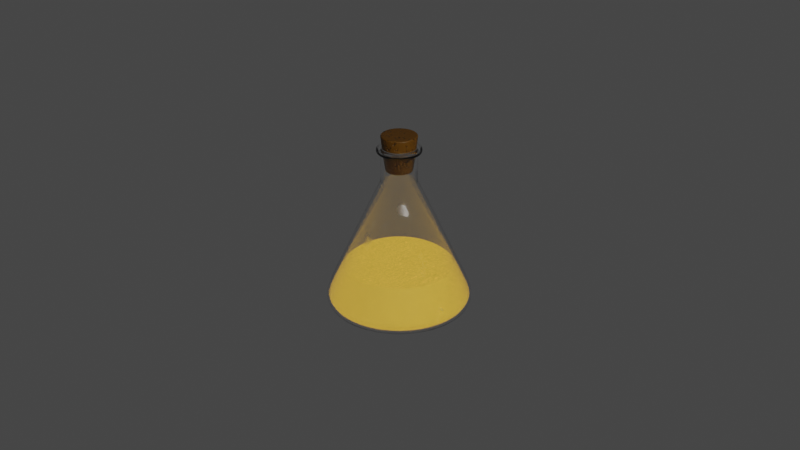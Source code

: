 # Source: flask-of-potion-5.blend  (saved by Blender 2.83.20; exported with 4.5.12 LTS)
import bpy
from mathutils import Matrix  # noqa: F401  (used for matrix-valued properties, if any)

bpy.ops.wm.read_factory_settings(use_empty=True)
scene = bpy.context.scene
scene.name = 'Scene'

# ---- collections
col_collection = bpy.data.collections.new('Collection'); scene.collection.children.link(col_collection)
col_flask_of_potion = bpy.data.collections.new('Flask Of Potion'); scene.collection.children.link(col_flask_of_potion)

# ---- materials (node trees are filled in below, after node groups)
mat_material_001 = bpy.data.materials.new('Material.001')
mat_material_002 = bpy.data.materials.new('Material.002')
mat_material_003 = bpy.data.materials.new('Material.003')

# ---- node groups
ng_auto_smooth = bpy.data.node_groups.new('Auto Smooth', 'GeometryNodeTree')
_s = ng_auto_smooth.interface.new_socket(name='Geometry', in_out='OUTPUT', socket_type='NodeSocketGeometry')
_s = ng_auto_smooth.interface.new_socket(name='Geometry', in_out='INPUT', socket_type='NodeSocketGeometry')
_s = ng_auto_smooth.interface.new_socket(name='Angle', in_out='INPUT', socket_type='NodeSocketFloat')
_s.subtype = 'ANGLE'
_s.min_value = 0.0
_s.max_value = 3.142
ng_auto_smooth.is_modifier = True
_N = ng_auto_smooth.nodes; _L = ng_auto_smooth.links
n0 = _N.new('NodeGroupOutput'); n0.name = 'Group Output'; n0.location = (480, -100)
n1 = _N.new('NodeGroupInput'); n1.name = 'Group Input'; n1.location = (-420, -300)
n2 = _N.new('NodeGroupInput'); n2.name = 'Group Input.001'; n2.location = (-60, -100)
n3 = _N.new('GeometryNodeSetShadeSmooth'); n3.name = 'Set Shade Smooth'; n3.location = (120, -100)
n3.domain = 'EDGE'
n4 = _N.new('GeometryNodeSetShadeSmooth'); n4.name = 'Set Shade Smooth.001'; n4.location = (300, -100)
n5 = _N.new('GeometryNodeInputMeshEdgeAngle'); n5.name = 'Edge Angle'; n5.location = (-420, -220)
n6 = _N.new('GeometryNodeInputEdgeSmooth'); n6.name = 'Is Edge Smooth'; n6.location = (-60, -160)
n7 = _N.new('GeometryNodeInputShadeSmooth'); n7.name = 'Is Face Smooth'; n7.location = (-240, -340)
n8 = _N.new('FunctionNodeBooleanMath'); n8.name = 'Boolean Math'; n8.location = (-60, -220)
n9 = _N.new('FunctionNodeCompare'); n9.name = 'Compare'; n9.location = (-240, -180)
n9.operation = 'LESS_EQUAL'
_L.new(n5.outputs[0], n9.inputs[0])
_L.new(n4.outputs[0], n0.inputs[0])
_L.new(n1.outputs[1], n9.inputs[1])
_L.new(n9.outputs[0], n8.inputs[0])
_L.new(n7.outputs[0], n8.inputs[1])
_L.new(n2.outputs[0], n3.inputs[0])
_L.new(n6.outputs[0], n3.inputs[1])
_L.new(n3.outputs[0], n4.inputs[0])
_L.new(n8.outputs[0], n3.inputs[2])
n0.is_active_output = True

# ---- material node trees
mat_material_001.use_nodes = True; mat_material_001.node_tree.nodes.clear()
_N = mat_material_001.node_tree.nodes; _L = mat_material_001.node_tree.links
n0 = _N.new('ShaderNodeTexNoise'); n0.name = 'Noise Texture'; n0.location = (-257, 277)
n0.inputs[2].default_value = 6.7
n0.inputs[3].default_value = 2.4
n0.inputs[4].default_value = 0.3
n1 = _N.new('ShaderNodeValToRGB'); n1.name = 'ColorRamp'; n1.location = (-31, 280)
while len(n1.color_ramp.elements) > 1: n1.color_ramp.elements.remove(n1.color_ramp.elements[-1])
n1.color_ramp.elements[0].position = 0.5773; n1.color_ramp.elements[0].color = (0.0, 0.0, 0.0, 1.0)
_e = n1.color_ramp.elements.new(0.9318); _e.color = (1.0, 1.0, 1.0, 1.0)
n2 = _N.new('ShaderNodeOutputMaterial'); n2.name = 'Material Output'; n2.location = (516, 287)
n3 = _N.new('ShaderNodeBsdfGlass'); n3.name = 'Glass BSDF'; n3.location = (290, 280)
n3.distribution = 'BECKMANN'
_L.new(n3.outputs[0], n2.inputs[0])
_L.new(n0.outputs[1], n1.inputs[0])
_L.new(n1.outputs[0], n3.inputs[1])
n2.is_active_output = True
mat_material_002.use_nodes = True; mat_material_002.node_tree.nodes.clear()
_N = mat_material_002.node_tree.nodes; _L = mat_material_002.node_tree.links
n0 = _N.new('ShaderNodeBsdfPrincipled'); n0.name = 'Principled BSDF'; n0.location = (-377, 190)
n0.distribution = 'GGX'
n0.subsurface_method = 'BURLEY'
n0.inputs[2].default_value = 0.09091
n0.inputs[3].default_value = 1.45
n0.inputs[28].default_value = 1.0
n1 = _N.new('ShaderNodeOutputMaterial'); n1.name = 'Material Output'; n1.location = (689, 259)
n2 = _N.new('ShaderNodeEmission'); n2.name = 'Emission'; n2.location = (216, 120)
n2.inputs[1].default_value = 9.8
n3 = _N.new('ShaderNodeMath'); n3.name = 'Math'; n3.location = (-507, -534)
n3.operation = 'SUBTRACT'
n3.inputs[2].default_value = 0.0
n4 = _N.new('ShaderNodeMixShader'); n4.name = 'Mix Shader'; n4.location = (455, 256)
n5 = _N.new('ShaderNodeTexCoord'); n5.name = 'Texture Coordinate'; n5.location = (-1868, 49)
n6 = _N.new('ShaderNodeSeparateXYZ'); n6.name = 'Separate XYZ'; n6.location = (-1690, 49)
n7 = _N.new('ShaderNodeMath'); n7.name = 'Math.001'; n7.location = (-1462, -203)
n7.inputs[2].default_value = 0.0
n8 = _N.new('ShaderNodeTexNoise'); n8.name = 'Musgrave Texture'; n8.location = (-1683, -218)
n8.width = 150
n8.normalize = False
n8.inputs[2].default_value = 8.8
n8.inputs[3].default_value = 8.3
n8.inputs[4].default_value = 0.25
n9 = _N.new('ShaderNodeCombineXYZ'); n9.name = 'Combine XYZ'; n9.location = (-1254, -106)
n10 = _N.new('ShaderNodeTexVoronoi'); n10.name = 'Voronoi Texture'; n10.location = (-808, -26)
n10.inputs[2].default_value = 50.0
n11 = _N.new('ShaderNodeTexVoronoi'); n11.name = 'Voronoi Texture.001'; n11.location = (-807, -304)
n11.feature = 'SMOOTH_F1'
n11.inputs[2].default_value = 50.0
n11.inputs[6].default_value = 0.417
n12 = _N.new('ShaderNodeMapping'); n12.name = 'Mapping'; n12.location = (-1038, -41)
n13 = _N.new('ShaderNodeLayerWeight'); n13.name = 'Layer Weight'; n13.location = (53, 390)
n13.inputs[0].default_value = 0.7
n14 = _N.new('ShaderNodeRGB'); n14.name = 'RGB'; n14.location = (-626, 192)
n14.outputs[0].default_value = (0.504, 0.2935, 0.03806, 1.0)
n15 = _N.new('ShaderNodeValToRGB'); n15.name = 'ColorRamp'; n15.location = (-33, -271)
while len(n15.color_ramp.elements) > 1: n15.color_ramp.elements.remove(n15.color_ramp.elements[-1])
n15.color_ramp.elements[0].position = 0.0; n15.color_ramp.elements[0].color = (0.05303, 0.0308, 0.002623, 1.0)
_e = n15.color_ramp.elements.new(0.8909); _e.color = (1.0, 0.4155, 0.1109, 1.0)
_L.new(n0.outputs[0], n4.inputs[1])
_L.new(n14.outputs[0], n0.inputs[0])
_L.new(n14.outputs[0], n0.inputs[27])
_L.new(n4.outputs[0], n1.inputs[0])
_L.new(n2.outputs[0], n4.inputs[2])
_L.new(n13.outputs[1], n4.inputs[0])
_L.new(n15.outputs[0], n2.inputs[0])
_L.new(n10.outputs[0], n3.inputs[0])
_L.new(n11.outputs[0], n3.inputs[1])
_L.new(n3.outputs[0], n15.inputs[0])
_L.new(n5.outputs[0], n6.inputs[0])
_L.new(n6.outputs[0], n9.inputs[0])
_L.new(n6.outputs[2], n9.inputs[2])
_L.new(n6.outputs[1], n7.inputs[0])
_L.new(n8.outputs[0], n7.inputs[1])
_L.new(n7.outputs[0], n9.inputs[1])
_L.new(n9.outputs[0], n12.inputs[0])
_L.new(n12.outputs[0], n10.inputs[0])
_L.new(n12.outputs[0], n11.inputs[0])
n1.is_active_output = True
mat_material_003.use_nodes = True; mat_material_003.node_tree.nodes.clear()
_N = mat_material_003.node_tree.nodes; _L = mat_material_003.node_tree.links
n0 = _N.new('ShaderNodeBsdfPrincipled'); n0.name = 'Principled BSDF'; n0.location = (10, 300)
n0.distribution = 'GGX'
n0.subsurface_method = 'BURLEY'
n0.inputs[3].default_value = 1.45
n0.inputs[27].default_value = (0.0, 0.0, 0.0, 1.0)
n0.inputs[28].default_value = 1.0
n1 = _N.new('ShaderNodeOutputMaterial'); n1.name = 'Material Output'; n1.location = (300, 300)
n2 = _N.new('ShaderNodeBump'); n2.name = 'Bump'; n2.location = (-325, 32)
n2.inputs[0].default_value = 0.6333
n2.inputs[1].default_value = 1.0
n2.inputs[2].default_value = 1.0
n3 = _N.new('ShaderNodeTexVoronoi'); n3.name = 'Voronoi Texture'; n3.location = (-699, 298)
n3.inputs[2].default_value = 20.0
n3.inputs[8].default_value = 0.85
n4 = _N.new('ShaderNodeValToRGB'); n4.name = 'ColorRamp'; n4.location = (-501, 296)
while len(n4.color_ramp.elements) > 1: n4.color_ramp.elements.remove(n4.color_ramp.elements[-1])
n4.color_ramp.elements[0].position = 0.7182; n4.color_ramp.elements[0].color = (0.1818, 0.07385, 0.0, 1.0)
_e = n4.color_ramp.elements.new(1.0); _e.color = (0.003288, 0.002751, 0.001812, 1.0)
_L.new(n0.outputs[0], n1.inputs[0])
_L.new(n4.outputs[0], n0.inputs[0])
_L.new(n3.outputs[0], n4.inputs[0])
_L.new(n2.outputs[0], n0.inputs[5])
_L.new(n4.outputs[0], n2.inputs[3])
n1.is_active_output = True

# ---- world
world_world = bpy.data.worlds.new('World'); scene.world = world_world
world_world.use_nodes = True; world_world.node_tree.nodes.clear()
_N = world_world.node_tree.nodes; _L = world_world.node_tree.links
n0 = _N.new('ShaderNodeOutputWorld'); n0.name = 'World Output'; n0.location = (300, 300)
n1 = _N.new('ShaderNodeBackground'); n1.name = 'Background'; n1.location = (10, 300)
n1.inputs[0].default_value = (0.05088, 0.05088, 0.05088, 1.0)
_L.new(n1.outputs[0], n0.inputs[0])
n0.is_active_output = True
world_world.color = (0.05088, 0.05088, 0.05088)
world_world.use_sun_shadow = False
world_world.sun_shadow_jitter_overblur = 0.0

# ---- cameras
cam_camera = bpy.data.cameras.new('Camera')
cam_camera.clip_end = 100.0
cam_camera.ortho_scale = 7.314

# ---- lights
light_light = bpy.data.lights.new('Light', 'POINT')
light_light.transmission_factor = 0.0
light_light.energy = 1000.0
light_light.shadow_soft_size = 0.1
light_light.shadow_maximum_resolution = 0.006
light_light.use_absolute_resolution = True

# ---- meshes
me_circle = bpy.data.meshes.new('Circle')
me_circle.from_pydata([(-1.573e-08, 0.226, 1.644), (-0.0585, 0.2183, 1.644), (-0.113, 0.1958, 1.644), (-0.1598, 0.1598, 1.644), (-0.1958, 0.113, 1.644), (-0.2183, 0.0585, 1.644), (-0.226, -8.011e-08, 1.644), (-0.2183, -0.0585, 1.644), (-0.1958, -0.113, 1.644), (-0.1598, -0.1598, 1.644), (-0.113, -0.1958, 1.644), (-0.0585, -0.2183, 1.644), (-1.038e-07, -0.226, 1.644), (0.0585, -0.2183, 1.644), (0.113, -0.1958, 1.644), (0.1598, -0.1598, 1.644), (0.1958, -0.113, 1.644), (0.2183, -0.0585, 1.644), (0.226, -2.023e-07, 1.644), (0.2183, 0.0585, 1.644), (0.1958, 0.113, 1.644), (0.1598, 0.1598, 1.644), (0.113, 0.1958, 1.644), (0.0585, 0.2183, 1.644), (-8.568e-08, 0.7447, 0.0), (-2.195e-09, 0.892, 0.2293), (-5.309e-08, 0.8342, 0.01746), (-2.561e-08, 0.8936, 0.06717), (-7.916e-09, 0.9139, 0.1416), (-0.2309, 0.8616, 0.2293), (-0.1927, 0.7193, 0.0), (-0.2365, 0.8828, 0.1416), (-0.2313, 0.8632, 0.06717), (-0.2159, 0.8058, 0.01746), (-0.446, 0.7725, 0.2293), (-0.3724, 0.6449, 0.0), (-0.457, 0.7915, 0.1416), (-0.4468, 0.7739, 0.06717), (-0.4171, 0.7224, 0.01746), (-0.6308, 0.6308, 0.2293), (-0.5266, 0.5266, 0.0), (-0.6462, 0.6462, 0.1416), (-0.6319, 0.6319, 0.06717), (-0.5899, 0.5899, 0.01746), (-0.7725, 0.446, 0.2293), (-0.6449, 0.3724, 0.0), (-0.7915, 0.457, 0.1416), (-0.7739, 0.4468, 0.06717), (-0.7224, 0.4171, 0.01746), (-0.8616, 0.2309, 0.2293), (-0.7193, 0.1927, 0.0), (-0.8828, 0.2365, 0.1416), (-0.8632, 0.2313, 0.06717), (-0.8058, 0.2159, 0.01746), (-0.892, 5.379e-08, 0.2293), (-0.7447, 2.459e-07, 0.0), (-0.9139, 7.544e-08, 0.1416), (-0.8936, 1.197e-07, 0.06717), (-0.8342, 1.793e-07, 0.01746), (-0.8616, -0.2309, 0.2293), (-0.7193, -0.1927, 0.0), (-0.8828, -0.2365, 0.1416), (-0.8632, -0.2313, 0.06717), (-0.8058, -0.2159, 0.01746), (-0.7725, -0.446, 0.2293), (-0.6449, -0.3724, 0.0), (-0.7915, -0.457, 0.1416), (-0.7739, -0.4468, 0.06717), (-0.7224, -0.4171, 0.01746), (-0.6308, -0.6308, 0.2293), (-0.5266, -0.5266, 0.0), (-0.6462, -0.6462, 0.1416), (-0.6319, -0.6319, 0.06717), (-0.5899, -0.5899, 0.01746), (-0.446, -0.7725, 0.2293), (-0.3724, -0.6449, 0.0), (-0.457, -0.7915, 0.1416), (-0.4468, -0.7739, 0.06717), (-0.4171, -0.7224, 0.01746), (-0.2309, -0.8616, 0.2293), (-0.1927, -0.7193, 0.0), (-0.2365, -0.8828, 0.1416), (-0.2313, -0.8632, 0.06717), (-0.2159, -0.8058, 0.01746), (-3.496e-07, -0.892, 0.2293), (-4.47e-07, -0.7447, 0.0), (-3.695e-07, -0.9139, 0.1416), (-3.949e-07, -0.8936, 0.06717), (-4.221e-07, -0.8342, 0.01746), (0.2309, -0.8616, 0.2293), (0.1927, -0.7193, 0.0), (0.2365, -0.8828, 0.1416), (0.2313, -0.8632, 0.06717), (0.2159, -0.8058, 0.01746), (0.446, -0.7725, 0.2293), (0.3724, -0.6449, 0.0), (0.457, -0.7915, 0.1416), (0.4468, -0.7739, 0.06717), (0.4171, -0.7224, 0.01746), (0.6308, -0.6308, 0.2293), (0.5266, -0.5266, 0.0), (0.6462, -0.6462, 0.1416), (0.6319, -0.6319, 0.06717), (0.5899, -0.5899, 0.01746), (0.7725, -0.446, 0.2293), (0.6449, -0.3724, 0.0), (0.7915, -0.457, 0.1416), (0.7739, -0.4468, 0.06717), (0.7224, -0.4171, 0.01746), (0.8616, -0.2309, 0.2293), (0.7193, -0.1927, 0.0), (0.8828, -0.2365, 0.1416), (0.8632, -0.2313, 0.06717), (0.8058, -0.2159, 0.01746), (0.892, -4.283e-07, 0.2293), (0.7447, -4.582e-07, 0.0), (0.9139, -4.417e-07, 0.1416), (0.8936, -4.522e-07, 0.06717), (0.8342, -4.58e-07, 0.01746), (0.8616, 0.2309, 0.2293), (0.7193, 0.1927, 0.0), (0.8828, 0.2365, 0.1416), (0.8632, 0.2313, 0.06717), (0.8058, 0.2159, 0.01746), (0.7725, 0.446, 0.2293), (0.6449, 0.3724, 0.0), (0.7915, 0.457, 0.1416), (0.7739, 0.4468, 0.06717), (0.7224, 0.4171, 0.01746), (0.6308, 0.6308, 0.2293), (0.5266, 0.5266, 0.0), (0.6462, 0.6462, 0.1416), (0.6319, 0.6319, 0.06717), (0.5899, 0.5899, 0.01746), (0.446, 0.7725, 0.2293), (0.3724, 0.6449, 0.0), (0.457, 0.7915, 0.1416), (0.4468, 0.7739, 0.06717), (0.4171, 0.7224, 0.01746), (0.2309, 0.8616, 0.2293), (0.1927, 0.7193, 0.0), (0.2365, 0.8828, 0.1416), (0.2313, 0.8632, 0.06717), (0.2159, 0.8058, 0.01746), (0.1598, 0.1598, 1.663), (0.113, 0.1958, 1.663), (0.113, -0.1958, 1.663), (0.1598, -0.1598, 1.663), (-0.2183, -0.0585, 1.663), (-0.1958, -0.113, 1.663), (0.0585, 0.2183, 1.663), (-1.573e-08, 0.226, 1.663), (-0.0585, 0.2183, 1.663), (0.1958, -0.113, 1.663), (-0.1598, -0.1598, 1.663), (-0.113, 0.1958, 1.663), (0.2183, -0.0585, 1.663), (-0.113, -0.1958, 1.663), (-0.1598, 0.1598, 1.663), (0.226, -2.023e-07, 1.663), (-0.0585, -0.2183, 1.663), (-0.1958, 0.113, 1.663), (0.2183, 0.0585, 1.663), (-1.038e-07, -0.226, 1.663), (-0.2183, 0.0585, 1.663), (0.1958, 0.113, 1.663), (0.0585, -0.2183, 1.663), (-0.226, -8.011e-08, 1.663), (-1.553e-08, 0.2361, 1.622), (0.0611, 0.228, 1.622), (-0.0611, 0.228, 1.622), (-0.118, 0.2045, 1.622), (-0.1669, 0.1669, 1.622), (-0.2045, 0.118, 1.622), (-0.228, 0.0611, 1.622), (-0.2361, -7.809e-08, 1.622), (-0.228, -0.0611, 1.622), (-0.2045, -0.118, 1.622), (-0.1669, -0.1669, 1.622), (-0.118, -0.2045, 1.622), (-0.0611, -0.228, 1.622), (-1.075e-07, -0.2361, 1.622), (0.0611, -0.228, 1.622), (0.118, -0.2045, 1.622), (0.1669, -0.1669, 1.622), (0.2045, -0.118, 1.622), (0.228, -0.0611, 1.622), (0.2361, -2.057e-07, 1.622), (0.228, 0.0611, 1.622), (0.2045, 0.118, 1.622), (0.1669, 0.1669, 1.622), (0.118, 0.2045, 1.622), (0.1598, 0.1598, 2.012), (0.113, -0.1958, 2.012), (-0.2183, -0.0585, 2.012), (-1.573e-08, 0.226, 2.012), (0.113, 0.1958, 2.012), (0.1598, -0.1598, 2.012), (-0.1958, -0.113, 2.012), (0.0585, 0.2183, 2.012), (-0.0585, 0.2183, 2.012), (0.1958, -0.113, 2.012), (-0.1598, -0.1598, 2.012), (-0.113, 0.1958, 2.012), (0.2183, -0.0585, 2.012), (-0.113, -0.1958, 2.012), (-0.1598, 0.1598, 2.012), (0.226, -2.023e-07, 2.012), (-0.0585, -0.2183, 2.012), (-0.1958, 0.113, 2.012), (0.2183, 0.0585, 2.012), (-1.038e-07, -0.226, 2.012), (-0.2183, 0.0585, 2.012), (0.1958, 0.113, 2.012), (0.0585, -0.2183, 2.012), (-0.226, -8.011e-08, 2.012), (-0.07045, 0.2629, 2.074), (-7.123e-09, 0.2722, 2.074), (-0.1361, 0.2357, 2.074), (-0.1925, 0.1925, 2.074), (-0.2357, 0.1361, 2.074), (-0.2629, 0.07045, 2.074), (-0.2722, -8.011e-08, 2.074), (-0.2629, -0.07045, 2.074), (-0.2357, -0.1361, 2.074), (-0.1925, -0.1925, 2.074), (-0.1361, -0.2357, 2.074), (-0.07045, -0.2629, 2.074), (-1.272e-07, -0.2722, 2.074), (0.07045, -0.2629, 2.074), (0.1361, -0.2357, 2.074), (0.1925, -0.1925, 2.074), (0.2357, -0.1361, 2.074), (0.2629, -0.07045, 2.074), (0.2722, -2.252e-07, 2.074), (0.2629, 0.07045, 2.074), (0.2357, 0.1361, 2.074), (0.1925, 0.1925, 2.074), (0.1361, 0.2357, 2.074), (0.07045, 0.2629, 2.074), (0.1925, 0.1925, 2.012), (0.1361, -0.2357, 2.012), (-0.2629, -0.07045, 2.012), (-7.123e-09, 0.2722, 2.012), (0.1361, 0.2357, 2.012), (0.1925, -0.1925, 2.012), (-0.2357, -0.1361, 2.012), (0.07045, 0.2629, 2.012), (-0.07045, 0.2629, 2.012), (0.2357, -0.1361, 2.012), (-0.1925, -0.1925, 2.012), (-0.1361, 0.2357, 2.012), (0.2629, -0.07045, 2.012), (-0.1361, -0.2357, 2.012), (-0.1925, 0.1925, 2.012), (0.2722, -2.252e-07, 2.012), (-0.07045, -0.2629, 2.012), (-0.2357, 0.1361, 2.012), (0.2629, 0.07045, 2.012), (-1.272e-07, -0.2722, 2.012), (-0.2629, 0.07045, 2.012), (0.2357, 0.1361, 2.012), (0.07045, -0.2629, 2.012), (-0.2722, -8.011e-08, 2.012), (0.113, 0.1958, 2.005), (0.1598, -0.1598, 2.005), (-0.1958, -0.113, 2.005), (0.0585, 0.2183, 2.005), (-0.0585, 0.2183, 2.005), (0.1958, -0.113, 2.005), (-0.1598, -0.1598, 2.005), (-0.113, 0.1958, 2.005), (0.2183, -0.0585, 2.005), (-0.113, -0.1958, 2.005), (-0.1598, 0.1598, 2.005), (0.226, -2.023e-07, 2.005), (-0.0585, -0.2183, 2.005), (-0.1958, 0.113, 2.005), (0.2183, 0.0585, 2.005), (-1.038e-07, -0.226, 2.005), (-0.2183, 0.0585, 2.005), (0.1958, 0.113, 2.005), (0.0585, -0.2183, 2.005), (-0.226, -8.011e-08, 2.005), (0.1598, 0.1598, 2.005), (0.113, -0.1958, 2.005), (-0.2183, -0.0585, 2.005), (-1.573e-08, 0.226, 2.005), (0.1968, 0.1968, 2.043), (0.1392, -0.2411, 2.043), (-0.2689, -0.07205, 2.043), (-6.833e-09, 0.2784, 2.043), (0.1392, 0.2411, 2.043), (0.1968, -0.1968, 2.043), (-0.2411, -0.1392, 2.043), (0.07205, 0.2689, 2.043), (-0.07205, 0.2689, 2.043), (0.2411, -0.1392, 2.043), (-0.1968, -0.1968, 2.043), (-0.1392, 0.2411, 2.043), (0.2689, -0.07205, 2.043), (-0.1392, -0.2411, 2.043), (-0.1968, 0.1968, 2.043), (0.2784, -2.274e-07, 2.043), (-0.07205, -0.2689, 2.043), (-0.2411, 0.1392, 2.043), (0.2689, 0.07205, 2.043), (-1.296e-07, -0.2784, 2.043), (-0.2689, 0.07205, 2.043), (0.2411, 0.1392, 2.043), (0.07205, -0.2689, 2.043), (-0.2784, -7.897e-08, 2.043), (-0.1812, 0.1046, 2.074), (0.2021, -0.05415, 2.074), (-0.1479, 0.1479, 2.074), (0.1812, -0.1046, 2.074), (-0.1046, 0.1812, 2.074), (0.1479, -0.1479, 2.074), (-0.05415, 0.2021, 2.074), (0.1046, -0.1812, 2.074), (0.05415, -0.2021, 2.074), (-1.02e-07, -0.2092, 2.074), (-0.05415, -0.2021, 2.074), (-1.079e-08, 0.2092, 2.074), (-0.1046, -0.1812, 2.074), (0.05415, 0.2021, 2.074), (0.2021, 0.05415, 2.074), (0.2092, -2.021e-07, 2.074), (-0.2092, -9.043e-08, 2.074), (-0.2021, 0.05415, 2.074), (0.1812, 0.1046, 2.074), (-0.2021, -0.05415, 2.074), (0.1479, 0.1479, 2.074), (-0.1812, -0.1046, 2.074), (0.1046, 0.1812, 2.074), (-0.1479, -0.1479, 2.074), (-0.1636, -0.1636, 2.044), (0.1157, 0.2004, 2.044), (-0.2004, -0.1157, 2.044), (0.1636, 0.1636, 2.044), (-0.2235, -0.05988, 2.044), (0.2004, 0.1157, 2.044), (-0.2235, 0.05988, 2.044), (-0.2314, -8.011e-08, 2.044), (0.2314, -2.049e-07, 2.044), (0.2235, 0.05988, 2.044), (0.05988, 0.2235, 2.044), (-0.1157, -0.2004, 2.044), (-1.474e-08, 0.2314, 2.044), (-0.05988, -0.2235, 2.044), (-1.065e-07, -0.2314, 2.044), (0.05988, -0.2235, 2.044), (0.1157, -0.2004, 2.044), (-0.05988, 0.2235, 2.044), (0.1636, -0.1636, 2.044), (-0.1157, 0.2004, 2.044), (0.2004, -0.1157, 2.044), (-0.1636, 0.1636, 2.044), (0.2235, -0.05988, 2.044), (-0.2004, 0.1157, 2.044), (-5.427e-09, 0.7331, 0.567), (-0.1897, 0.7081, 0.567), (-0.3665, 0.6348, 0.567), (-0.5183, 0.5183, 0.567), (-0.6348, 0.3665, 0.567), (-0.7081, 0.1897, 0.567), (-0.7331, 2.183e-08, 0.567), (-0.7081, -0.1897, 0.567), (-0.6348, -0.3665, 0.567), (-0.5183, -0.5183, 0.567), (-0.3665, -0.6348, 0.567), (-0.1897, -0.7081, 0.567), (-2.909e-07, -0.7331, 0.567), (0.1897, -0.7081, 0.567), (0.3665, -0.6348, 0.567), (0.5183, -0.5183, 0.567), (0.6348, -0.3665, 0.567), (0.7081, -0.1897, 0.567), (0.7331, -3.743e-07, 0.567), (0.7081, 0.1897, 0.567), (0.6348, 0.3665, 0.567), (0.5183, 0.5183, 0.567), (0.3665, 0.6348, 0.567), (0.1897, 0.7081, 0.567)], [(342, 359), (344, 358), (359, 357), (358, 356), (357, 355), (356, 354), (355, 353), (354, 352), (353, 348), (352, 351), (351, 350), (350, 349), (345, 344), (343, 342), (341, 345), (340, 343), (339, 341), (338, 340), (337, 339), (336, 338), (346, 337), (347, 336), (348, 346), (349, 347)], [(179, 10, 9, 178), (170, 1, 0, 168), (172, 3, 2, 171), (187, 18, 17, 186), (180, 11, 10, 179), (173, 4, 3, 172), (188, 19, 18, 187), (181, 12, 11, 180), (174, 5, 4, 173), (189, 20, 19, 188), (182, 13, 12, 181), (175, 6, 5, 174), (190, 21, 20, 189), (183, 14, 13, 182), (176, 7, 6, 175), (191, 22, 21, 190), (184, 15, 14, 183), (177, 8, 7, 176), (169, 23, 22, 191), (185, 16, 15, 184), (178, 9, 8, 177), (171, 2, 1, 170), (186, 17, 16, 185), (201, 249, 245, 197), (214, 262, 259, 211), (202, 250, 246, 198), (215, 263, 260, 212), (195, 243, 247, 199), (192, 240, 261, 213), (203, 251, 248, 200), (193, 241, 262, 214), (204, 252, 249, 201), (194, 242, 263, 215), (205, 253, 250, 202), (327, 313, 233, 234), (220, 312, 314, 219), (206, 254, 251, 203), (168, 0, 23, 169), (30, 33, 26, 24), (33, 32, 27, 26), (32, 31, 28, 27), (31, 29, 25, 28), (35, 38, 33, 30), (38, 37, 32, 33), (37, 36, 31, 32), (36, 34, 29, 31), (40, 43, 38, 35), (43, 42, 37, 38), (42, 41, 36, 37), (41, 39, 34, 36), (45, 48, 43, 40), (48, 47, 42, 43), (47, 46, 41, 42), (46, 44, 39, 41), (50, 53, 48, 45), (53, 52, 47, 48), (52, 51, 46, 47), (51, 49, 44, 46), (55, 58, 53, 50), (58, 57, 52, 53), (57, 56, 51, 52), (56, 54, 49, 51), (60, 63, 58, 55), (63, 62, 57, 58), (62, 61, 56, 57), (61, 59, 54, 56), (65, 68, 63, 60), (68, 67, 62, 63), (67, 66, 61, 62), (66, 64, 59, 61), (70, 73, 68, 65), (73, 72, 67, 68), (72, 71, 66, 67), (71, 69, 64, 66), (75, 78, 73, 70), (78, 77, 72, 73), (77, 76, 71, 72), (76, 74, 69, 71), (80, 83, 78, 75), (83, 82, 77, 78), (82, 81, 76, 77), (81, 79, 74, 76), (85, 88, 83, 80), (88, 87, 82, 83), (87, 86, 81, 82), (86, 84, 79, 81), (90, 93, 88, 85), (93, 92, 87, 88), (92, 91, 86, 87), (91, 89, 84, 86), (95, 98, 93, 90), (98, 97, 92, 93), (97, 96, 91, 92), (96, 94, 89, 91), (100, 103, 98, 95), (103, 102, 97, 98), (102, 101, 96, 97), (101, 99, 94, 96), (105, 108, 103, 100), (108, 107, 102, 103), (107, 106, 101, 102), (106, 104, 99, 101), (110, 113, 108, 105), (113, 112, 107, 108), (112, 111, 106, 107), (111, 109, 104, 106), (115, 118, 113, 110), (118, 117, 112, 113), (117, 116, 111, 112), (116, 114, 109, 111), (120, 123, 118, 115), (123, 122, 117, 118), (122, 121, 116, 117), (121, 119, 114, 116), (125, 128, 123, 120), (128, 127, 122, 123), (127, 126, 121, 122), (126, 124, 119, 121), (130, 133, 128, 125), (133, 132, 127, 128), (132, 131, 126, 127), (131, 129, 124, 126), (135, 138, 133, 130), (138, 137, 132, 133), (137, 136, 131, 132), (136, 134, 129, 131), (140, 143, 138, 135), (143, 142, 137, 138), (142, 141, 136, 137), (141, 139, 134, 136), (24, 26, 143, 140), (26, 27, 142, 143), (27, 28, 141, 142), (28, 25, 139, 141), (30, 24, 140, 135, 130, 125, 120, 115, 110, 105, 100, 95, 90, 85, 80, 75, 70, 65, 60, 55, 50, 45, 40, 35), (7, 148, 167, 6), (14, 146, 166, 13), (21, 144, 165, 20), (6, 167, 164, 5), (13, 166, 163, 12), (20, 165, 162, 19), (5, 164, 161, 4), (12, 163, 160, 11), (19, 162, 159, 18), (4, 161, 158, 3), (11, 160, 157, 10), (18, 159, 156, 17), (3, 158, 155, 2), (10, 157, 154, 9), (17, 156, 153, 16), (2, 155, 152, 1), (0, 151, 150, 23), (9, 154, 149, 8), (16, 153, 147, 15), (1, 152, 151, 0), (23, 150, 145, 22), (8, 149, 148, 7), (15, 147, 146, 14), (22, 145, 144, 21), (360, 168, 169, 383), (377, 186, 185, 376), (362, 171, 170, 361), (369, 178, 177, 368), (376, 185, 184, 375), (383, 169, 191, 382), (368, 177, 176, 367), (375, 184, 183, 374), (382, 191, 190, 381), (367, 176, 175, 366), (374, 183, 182, 373), (381, 190, 189, 380), (366, 175, 174, 365), (373, 182, 181, 372), (380, 189, 188, 379), (365, 174, 173, 364), (372, 181, 180, 371), (379, 188, 187, 378), (364, 173, 172, 363), (371, 180, 179, 370), (378, 187, 186, 377), (363, 172, 171, 362), (361, 170, 168, 360), (370, 179, 178, 369), (286, 194, 215, 283), (285, 193, 214, 282), (284, 192, 213, 281), (283, 215, 212, 280), (282, 214, 211, 279), (281, 213, 210, 278), (280, 212, 209, 277), (279, 211, 208, 276), (278, 210, 207, 275), (277, 209, 206, 274), (276, 208, 205, 273), (275, 207, 204, 272), (274, 206, 203, 271), (273, 205, 202, 270), (272, 204, 201, 269), (271, 203, 200, 268), (287, 195, 199, 267), (270, 202, 198, 266), (269, 201, 197, 265), (268, 200, 195, 287), (267, 199, 196, 264), (266, 198, 194, 286), (265, 197, 193, 285), (264, 196, 192, 284), (292, 238, 237, 288), (293, 231, 230, 289), (294, 224, 223, 290), (295, 239, 238, 292), (296, 216, 217, 291), (297, 232, 231, 293), (298, 225, 224, 294), (291, 217, 239, 295), (299, 218, 216, 296), (300, 233, 232, 297), (301, 226, 225, 298), (302, 219, 218, 299), (303, 234, 233, 300), (304, 227, 226, 301), (305, 220, 219, 302), (306, 235, 234, 303), (307, 228, 227, 304), (308, 221, 220, 305), (309, 236, 235, 306), (310, 229, 228, 307), (311, 222, 221, 308), (288, 237, 236, 309), (289, 230, 229, 310), (290, 223, 222, 311), (213, 261, 258, 210), (200, 248, 243, 195), (212, 260, 257, 209), (199, 247, 244, 196), (211, 259, 256, 208), (198, 246, 242, 194), (210, 258, 255, 207), (197, 245, 241, 193), (209, 257, 254, 206), (196, 244, 240, 192), (208, 256, 253, 205), (207, 255, 252, 204), (322, 324, 226, 227), (145, 264, 284, 144), (147, 265, 285, 146), (149, 266, 286, 148), (150, 267, 264, 145), (152, 268, 287, 151), (153, 269, 265, 147), (154, 270, 266, 149), (151, 287, 267, 150), (155, 271, 268, 152), (156, 272, 269, 153), (157, 273, 270, 154), (158, 274, 271, 155), (159, 275, 272, 156), (160, 276, 273, 157), (161, 277, 274, 158), (162, 278, 275, 159), (163, 279, 276, 160), (164, 280, 277, 161), (165, 281, 278, 162), (166, 282, 279, 163), (167, 283, 280, 164), (144, 284, 281, 165), (146, 285, 282, 166), (148, 286, 283, 167), (242, 290, 311, 263), (241, 289, 310, 262), (240, 288, 309, 261), (263, 311, 308, 260), (262, 310, 307, 259), (261, 309, 306, 258), (260, 308, 305, 257), (259, 307, 304, 256), (258, 306, 303, 255), (257, 305, 302, 254), (256, 304, 301, 253), (255, 303, 300, 252), (254, 302, 299, 251), (253, 301, 298, 250), (252, 300, 297, 249), (251, 299, 296, 248), (243, 291, 295, 247), (250, 298, 294, 246), (249, 297, 293, 245), (248, 296, 291, 243), (247, 295, 292, 244), (246, 294, 290, 242), (245, 293, 289, 241), (244, 292, 288, 240), (330, 326, 235, 236), (222, 328, 329, 221), (233, 313, 315, 232), (219, 314, 316, 218), (232, 315, 317, 231), (316, 318, 216, 218), (231, 317, 319, 230), (235, 326, 327, 234), (216, 318, 323, 217), (229, 320, 321, 228), (228, 321, 322, 227), (223, 331, 328, 222), (332, 330, 236, 237), (224, 333, 331, 223), (238, 334, 332, 237), (225, 335, 333, 224), (324, 335, 225, 226), (323, 325, 239, 217), (319, 320, 229, 230), (239, 325, 334, 238), (74, 370, 369, 69), (29, 361, 360, 25), (39, 363, 362, 34), (114, 378, 377, 109), (79, 371, 370, 74), (44, 364, 363, 39), (119, 379, 378, 114), (84, 372, 371, 79), (49, 365, 364, 44), (124, 380, 379, 119), (89, 373, 372, 84), (54, 366, 365, 49), (129, 381, 380, 124), (94, 374, 373, 89), (59, 367, 366, 54), (134, 382, 381, 129), (99, 375, 374, 94), (64, 368, 367, 59), (139, 383, 382, 134), (104, 376, 375, 99), (69, 369, 368, 64), (34, 362, 361, 29), (109, 377, 376, 104), (25, 360, 383, 139), (221, 329, 312, 220)])
me_circle.polygons.foreach_set('use_smooth', [True] * 337)
_uv = me_circle.uv_layers.new(name='UVMap')
_uv.uv.foreach_set('vector', [0.0, 0.0, 0.0, 0.0, 0.0, 0.0, 0.0, 0.0, 0.0, 0.0, 0.0, 0.0, 0.0, 0.0, 0.0, 0.0, 0.0, 0.0, 0.0, 0.0, 0.0, 0.0, 0.0, 0.0, 0.0, 0.0, 0.0, 0.0, 0.0, 0.0, 0.0, 0.0, 0.0, 0.0, 0.0, 0.0, 0.0, 0.0, 0.0, 0.0, 0.0, 0.0, 0.0, 0.0, 0.0, 0.0, 0.0, 0.0, 0.0, 0.0, 0.0, 0.0, 0.0, 0.0, 0.0, 0.0, 0.0, 0.0, 0.0, 0.0, 0.0, 0.0, 0.0, 0.0, 0.0, 0.0, 0.0, 0.0, 0.0, 0.0, 0.0, 0.0, 0.0, 0.0, 0.0, 0.0, 0.0, 0.0, 0.0, 0.0, 0.0, 0.0, 0.0, 0.0, 0.0, 0.0, 0.0, 0.0, 0.0, 0.0, 0.0, 0.0, 0.0, 0.0, 0.0, 0.0, 0.0, 0.0, 0.0, 0.0, 0.0, 0.0, 0.0, 0.0, 0.0, 0.0, 0.0, 0.0, 0.0, 0.0, 0.0, 0.0, 0.0, 0.0, 0.0, 0.0, 0.0, 0.0, 0.0, 0.0, 0.0, 0.0, 0.0, 0.0, 0.0, 0.0, 0.0, 0.0, 0.0, 0.0, 0.0, 0.0, 0.0, 0.0, 0.0, 0.0, 0.0, 0.0, 0.0, 0.0, 0.0, 0.0, 0.0, 0.0, 0.0, 0.0, 0.0, 0.0, 0.0, 0.0, 0.0, 0.0, 0.0, 0.0, 0.0, 0.0, 0.0, 0.0, 0.0, 0.0, 0.0, 0.0, 0.0, 0.0, 0.0, 0.0, 0.0, 0.0, 0.0, 0.0, 0.0, 0.0, 0.0, 0.0, 0.0, 0.0, 0.0, 0.0, 0.0, 0.0, 0.0, 0.0, 0.0, 0.0, 0.0, 0.0, 0.0, 0.0, 0.0, 0.0, 0.0, 0.0, 0.0, 0.0, 0.0, 0.0, 0.0, 0.0, 0.0, 0.0, 0.0, 0.0, 0.0, 0.0, 0.0, 0.0, 0.0, 0.0, 0.0, 0.0, 0.0, 0.0, 0.0, 0.0, 0.0, 0.0, 0.0, 0.0, 0.0, 0.0, 0.0, 0.0, 0.0, 0.0, 0.0, 0.0, 0.0, 0.0, 0.0, 0.0, 0.0, 0.0, 0.0, 0.0, 0.0, 0.0, 0.0, 0.0, 0.0, 0.0, 0.0, 0.0, 0.0, 0.0, 0.0, 0.0, 0.0, 0.0, 0.0, 0.0, 0.0, 0.0, 0.0, 0.0, 0.0, 0.0, 0.0, 0.0, 0.0, 0.0, 0.0, 0.0, 0.0, 0.0, 0.0, 0.0, 0.0, 0.0, 0.0, 0.0, 0.0, 0.0, 0.0, 0.0, 0.0, 0.0, 0.0, 0.0, 0.0, 0.0, 0.0, 0.0, 0.0, 0.0, 0.0, 0.0, 0.0, 0.0, 0.0, 0.0, 0.0, 0.0, 0.0, 0.0, 0.0, 0.0, 0.0, 0.0, 0.0, 0.0, 0.0, 0.0, 0.0, 0.0, 0.0, 0.0, 0.0, 0.0, 0.0, 0.0, 0.0, 0.0, 0.0, 0.0, 0.0, 0.0, 0.0, 0.0, 0.0, 0.0, 0.0, 0.0, 0.0, 0.0, 0.0, 0.0, 0.0, 0.0, 0.0, 0.0, 0.0, 0.0, 0.0, 0.0, 0.0, 0.0, 0.0, 0.0, 0.0, 0.0, 0.0, 0.0, 0.0, 0.0, 0.0, 0.0, 0.0, 0.0, 0.0, 0.0, 0.0, 0.0, 0.0, 0.0, 0.0, 0.0, 0.0, 0.0, 0.0, 0.0, 0.0, 0.0, 0.0, 0.0, 0.0, 0.0, 0.0, 0.0, 0.0, 0.0, 0.0, 0.0, 0.0, 0.0, 0.0, 0.0, 0.0, 0.0, 0.0, 0.0, 0.0, 0.0, 0.0, 0.0, 0.0, 0.0, 0.0, 0.0, 0.0, 0.0, 0.0, 0.0, 0.0, 0.0, 0.0, 0.0, 0.0, 0.0, 0.0, 0.0, 0.0, 0.0, 0.0, 0.0, 0.0, 0.0, 0.0, 0.0, 0.0, 0.0, 0.0, 0.0, 0.0, 0.0, 0.0, 0.0, 0.0, 0.0, 0.0, 0.0, 0.0, 0.0, 0.0, 0.0, 0.0, 0.0, 0.0, 0.0, 0.0, 0.0, 0.0, 0.0, 0.0, 0.0, 0.0, 0.0, 0.0, 0.0, 0.0, 0.0, 0.0, 0.0, 0.0, 0.0, 0.0, 0.0, 0.0, 0.0, 0.0, 0.0, 0.0, 0.0, 0.0, 0.0, 0.0, 0.0, 0.0, 0.0, 0.0, 0.0, 0.0, 0.0, 0.0, 0.0, 0.0, 0.0, 0.0, 0.0, 0.0, 0.0, 0.0, 0.0, 0.0, 0.0, 0.0, 0.0, 0.0, 0.0, 0.0, 0.0, 0.0, 0.0, 0.0, 0.0, 0.0, 0.0, 0.0, 0.0, 0.0, 0.0, 0.0, 0.0, 0.0, 0.0, 0.0, 0.0, 0.0, 0.0, 0.0, 0.0, 0.0, 0.0, 0.0, 0.0, 0.0, 0.0, 0.0, 0.0, 0.0, 0.0, 0.0, 0.0, 0.0, 0.0, 0.0, 0.0, 0.0, 0.0, 0.0, 0.0, 0.0, 0.0, 0.0, 0.0, 0.0, 0.0, 0.0, 0.0, 0.0, 0.0, 0.0, 0.0, 0.0, 0.0, 0.0, 0.0, 0.0, 0.0, 0.0, 0.0, 0.0, 0.0, 0.0, 0.0, 0.0, 0.0, 0.0, 0.0, 0.0, 0.0, 0.0, 0.0, 0.0, 0.0, 0.0, 0.0, 0.0, 0.0, 0.0, 0.0, 0.0, 0.0, 0.0, 0.0, 0.0, 0.0, 0.0, 0.0, 0.0, 0.0, 0.0, 0.0, 0.0, 0.0, 0.0, 0.0, 0.0, 0.0, 0.0, 0.0, 0.0, 0.0, 0.0, 0.0, 0.0, 0.0, 0.0, 0.0, 0.0, 0.0, 0.0, 0.0, 0.0, 0.0, 0.0, 0.0, 0.0, 0.0, 0.0, 0.0, 0.0, 0.0, 0.0, 0.0, 0.0, 0.0, 0.0, 0.0, 0.0, 0.0, 0.0, 0.0, 0.0, 0.0, 0.0, 0.0, 0.0, 0.0, 0.0, 0.0, 0.0, 0.0, 0.0, 0.0, 0.0, 0.0, 0.0, 0.0, 0.0, 0.0, 0.0, 0.0, 0.0, 0.0, 0.0, 0.0, 0.0, 0.0, 0.0, 0.0, 0.0, 0.0, 0.0, 0.0, 0.0, 0.0, 0.0, 0.0, 0.0, 0.0, 0.0, 0.0, 0.0, 0.0, 0.0, 0.0, 0.0, 0.0, 0.0, 0.0, 0.0, 0.0, 0.0, 0.0, 0.0, 0.0, 0.0, 0.0, 0.0, 0.0, 0.0, 0.0, 0.0, 0.0, 0.0, 0.0, 0.0, 0.0, 0.0, 0.0, 0.0, 0.0, 0.0, 0.0, 0.0, 0.0, 0.0, 0.0, 0.0, 0.0, 0.0, 0.0, 0.0, 0.0, 0.0, 0.0, 0.0, 0.0, 0.0, 0.0, 0.0, 0.0, 0.0, 0.0, 0.0, 0.0, 0.0, 0.0, 0.0, 0.0, 0.0, 0.0, 0.0, 0.0, 0.0, 0.0, 0.0, 0.0, 0.0, 0.0, 0.0, 0.0, 0.0, 0.0, 0.0, 0.0, 0.0, 0.0, 0.0, 0.0, 0.0, 0.0, 0.0, 0.0, 0.0, 0.0, 0.0, 0.0, 0.0, 0.0, 0.0, 0.0, 0.0, 0.0, 0.0, 0.0, 0.0, 0.0, 0.0, 0.0, 0.0, 0.0, 0.0, 0.0, 0.0, 0.0, 0.0, 0.0, 0.0, 0.0, 0.0, 0.0, 0.0, 0.0, 0.0, 0.0, 0.0, 0.0, 0.0, 0.0, 0.0, 0.0, 0.0, 0.0, 0.0, 0.0, 0.0, 0.0, 0.0, 0.0, 0.0, 0.0, 0.0, 0.0, 0.0, 0.0, 0.0, 0.0, 0.0, 0.0, 0.0, 0.0, 0.0, 0.0, 0.0, 0.0, 0.0, 0.0, 0.0, 0.0, 0.0, 0.0, 0.0, 0.0, 0.0, 0.0, 0.0, 0.0, 0.0, 0.0, 0.0, 0.0, 0.0, 0.0, 0.0, 0.0, 0.0, 0.0, 0.0, 0.0, 0.0, 0.0, 0.0, 0.0, 0.0, 0.0, 0.0, 0.0, 0.0, 0.0, 0.0, 0.0, 0.0, 0.0, 0.0, 0.0, 0.0, 0.0, 0.0, 0.0, 0.0, 0.0, 0.0, 0.0, 0.0, 0.0, 0.0, 0.0, 0.0, 0.0, 0.0, 0.0, 0.0, 0.0, 0.0, 0.0, 0.0, 0.0, 0.0, 0.0, 0.0, 0.0, 0.0, 0.0, 0.0, 0.0, 0.0, 0.0, 0.0, 0.0, 0.0, 0.0, 0.0, 0.0, 0.0, 0.0, 0.0, 0.0, 0.0, 0.0, 0.0, 0.0, 0.0, 0.0, 0.0, 0.0, 0.0, 0.0, 0.0, 0.0, 0.0, 0.0, 0.0, 0.0, 0.0, 0.0, 0.0, 0.0, 0.0, 0.0, 0.0, 0.0, 0.0, 0.0, 0.0, 0.0, 0.0, 0.0, 0.0, 0.0, 0.0, 0.0, 0.0, 0.0, 0.0, 0.0, 0.0, 0.0, 0.0, 0.0, 0.0, 0.0, 0.0, 0.0, 0.0, 0.0, 0.0, 0.0, 0.0, 0.0, 0.0, 0.0, 0.0, 0.0, 0.0, 0.0, 0.0, 0.0, 0.0, 0.0, 0.0, 0.0, 0.0, 0.0, 0.0, 0.0, 0.0, 0.0, 0.0, 0.0, 0.0, 0.0, 0.0, 0.0, 0.0, 0.0, 0.0, 0.0, 0.0, 0.0, 0.0, 0.0, 0.0, 0.0, 0.0, 0.0, 0.0, 0.0, 0.0, 0.0, 0.0, 0.0, 0.0, 0.0, 0.0, 0.0, 0.0, 0.0, 0.0, 0.0, 0.0, 0.0, 0.0, 0.0, 0.0, 0.0, 0.0, 0.0, 0.0, 0.0, 0.0, 0.0, 0.0, 0.0, 0.0, 0.0, 0.0, 0.0, 0.0, 0.0, 0.0, 0.0, 0.0, 0.0, 0.0, 0.0, 0.0, 0.0, 0.0, 0.0, 0.0, 0.0, 0.0, 0.0, 0.0, 0.0, 0.0, 0.0, 0.0, 0.0, 0.0, 0.0, 0.0, 0.0, 0.0, 0.0, 0.0, 0.0, 0.0, 0.0, 0.0, 0.0, 0.0, 0.0, 0.0, 0.0, 0.0, 0.0, 0.0, 0.0, 0.0, 0.0, 0.0, 0.0, 0.0, 0.0, 0.0, 0.0, 0.0, 0.0, 0.0, 0.0, 0.0, 0.0, 0.0, 0.0, 0.0, 0.0, 0.0, 0.0, 0.0, 0.0, 0.0, 0.0, 0.0, 0.0, 0.0, 0.0, 0.0, 0.0, 0.0, 0.0, 0.0, 0.0, 0.0, 0.0, 0.0, 0.0, 0.0, 0.0, 0.0, 0.0, 0.0, 0.0, 0.0, 0.0, 0.0, 0.0, 0.0, 0.0, 0.0, 0.0, 0.0, 0.0, 0.0, 0.0, 0.0, 0.0, 0.0, 0.0, 0.0, 0.0, 0.0, 0.0, 0.0, 0.0, 0.0, 0.0, 0.0, 0.0, 0.0, 0.0, 0.0, 0.0, 0.0, 0.0, 0.0, 0.0, 0.0, 0.0, 0.0, 0.0, 0.0, 0.0, 0.0, 0.0, 0.0, 0.0, 0.0, 0.0, 0.0, 0.0, 0.0, 0.0, 0.0, 0.0, 0.0, 0.0, 0.0, 0.0, 0.0, 0.0, 0.0, 0.0, 0.0, 0.0, 0.0, 0.0, 0.0, 0.0, 0.0, 0.0, 0.0, 0.0, 0.0, 0.0, 0.0, 0.0, 0.0, 0.0, 0.0, 0.0, 0.0, 0.0, 0.0, 0.0, 0.0, 0.0, 0.0, 0.0, 0.0, 0.0, 0.0, 0.0, 0.0, 0.0, 0.0, 0.0, 0.0, 0.0, 0.0, 0.0, 0.0, 0.0, 0.0, 0.0, 0.0, 0.0, 0.0, 0.0, 0.0, 0.0, 0.0, 0.0, 0.0, 0.0, 0.0, 0.0, 0.0, 0.0, 0.0, 0.0, 0.0, 0.0, 0.0, 0.0, 0.0, 0.0, 0.0, 0.0, 0.0, 0.0, 0.0, 0.0, 0.0, 0.0, 0.0, 0.0, 0.0, 0.0, 0.0, 0.0, 0.0, 0.0, 0.0, 0.0, 0.0, 0.0, 0.0, 0.0, 0.0, 0.0, 0.0, 0.0, 0.0, 0.0, 0.0, 0.0, 0.0, 0.0, 0.0, 0.0, 0.0, 0.0, 0.0, 0.0, 0.0, 0.0, 0.0, 0.0, 0.0, 0.0, 0.0, 0.0, 0.0, 0.0, 0.0, 0.0, 0.0, 0.0, 0.0, 0.0, 0.0, 0.0, 0.0, 0.0, 0.0, 0.0, 0.0, 0.0, 0.0, 0.0, 0.0, 0.0, 0.0, 0.0, 0.0, 0.0, 0.0, 0.0, 0.0, 0.0, 0.0, 0.0, 0.0, 0.0, 0.0, 0.0, 0.0, 0.0, 0.0, 0.0, 0.0, 0.0, 0.0, 0.0, 0.0, 0.0, 0.0, 0.0, 0.0, 0.0, 0.0, 0.0, 0.0, 0.0, 0.0, 0.0, 0.0, 0.0, 0.0, 0.0, 0.0, 0.0, 0.0, 0.0, 0.0, 0.0, 0.0, 0.0, 0.0, 0.0, 0.0, 0.0, 0.0, 0.0, 0.0, 0.0, 0.0, 0.0, 0.0, 0.0, 0.0, 0.0, 0.0, 0.0, 0.0, 0.0, 0.0, 0.0, 0.0, 0.0, 0.0, 0.0, 0.0, 0.0, 0.0, 0.0, 0.0, 0.0, 0.0, 0.0, 0.0, 0.0, 0.0, 0.0, 0.0, 0.0, 0.0, 0.0, 0.0, 0.0, 0.0, 0.0, 0.0, 0.0, 0.0, 0.0, 0.0, 0.0, 0.0, 0.0, 0.0, 0.0, 0.0, 0.0, 0.0, 0.0, 0.0, 0.0, 0.0, 0.0, 0.0, 0.0, 0.0, 0.0, 0.0, 0.0, 0.0, 0.0, 0.0, 0.0, 0.0, 0.0, 0.0, 0.0, 0.0, 0.0, 0.0, 0.0, 0.0, 0.0, 0.0, 0.0, 0.0, 0.0, 0.0, 0.0, 0.0, 0.0, 0.0, 0.0, 0.0, 0.0, 0.0, 0.0, 0.0, 0.0, 0.0, 0.0, 0.0, 0.0, 0.0, 0.0, 0.0, 0.0, 0.0, 0.0, 0.0, 0.0, 0.0, 0.0, 0.0, 0.0, 0.0, 0.0, 0.0, 0.0, 0.0, 0.0, 0.0, 0.0, 0.0, 0.0, 0.0, 0.0, 0.0, 0.0, 0.0, 0.0, 0.0, 0.0, 0.0, 0.0, 0.0, 0.0, 0.0, 0.0, 0.0, 0.0, 0.0, 0.0, 0.0, 0.0, 0.0, 0.0, 0.0, 0.0, 0.0, 0.0, 0.0, 0.0, 0.0, 0.0, 0.0, 0.0, 0.0, 0.0, 0.0, 0.0, 0.0, 0.0, 0.0, 0.0, 0.0, 0.0, 0.0, 0.0, 0.0, 0.0, 0.0, 0.0, 0.0, 0.0, 0.0, 0.0, 0.0, 0.0, 0.0, 0.0, 0.0, 0.0, 0.0, 0.0, 0.0, 0.0, 0.0, 0.0, 0.0, 0.0, 0.0, 0.0, 0.0, 0.0, 0.0, 0.0, 0.0, 0.0, 0.0, 0.0, 0.0, 0.0, 0.0, 0.0, 0.0, 0.0, 0.0, 0.0, 0.0, 0.0, 0.0, 0.0, 0.0, 0.0, 0.0, 0.0, 0.0, 0.0, 0.0, 0.0, 0.0, 0.0, 0.0, 0.0, 0.0, 0.0, 0.0, 0.0, 0.0, 0.0, 0.0, 0.0, 0.0, 0.0, 0.0, 0.0, 0.0, 0.0, 0.0, 0.0, 0.0, 0.0, 0.0, 0.0, 0.0, 0.0, 0.0, 0.0, 0.0, 0.0, 0.0, 0.0, 0.0, 0.0, 0.0, 0.0, 0.0, 0.0, 0.0, 0.0, 0.0, 0.0, 0.0, 0.0, 0.0, 0.0, 0.0, 0.0, 0.0, 0.0, 0.0, 0.0, 0.0, 0.0, 0.0, 0.0, 0.0, 0.0, 0.0, 0.0, 0.0, 0.0, 0.0, 0.0, 0.0, 0.0, 0.0, 0.0, 0.0, 0.0, 0.0, 0.0, 0.0, 0.0, 0.0, 0.0, 0.0, 0.0, 0.0, 0.0, 0.0, 0.0, 0.0, 0.0, 0.0, 0.0, 0.0, 0.0, 0.0, 0.0, 0.0, 0.0, 0.0, 0.0, 0.0, 0.0, 0.0, 0.0, 0.0, 0.0, 0.0, 0.0, 0.0, 0.0, 0.0, 0.0, 0.0, 0.0, 0.0, 0.0, 0.0, 0.0, 0.0, 0.0, 0.0, 0.0, 0.0, 0.0, 0.0, 0.0, 0.0, 0.0, 0.0, 0.0, 0.0, 0.0, 0.0, 0.0, 0.0, 0.0, 0.0, 0.0, 0.0, 0.0, 0.0, 0.0, 0.0, 0.0, 0.0, 0.0, 0.0, 0.0, 0.0, 0.0, 0.0, 0.0, 0.0, 0.0, 0.0, 0.0, 0.0, 0.0, 0.0, 0.0, 0.0, 0.0, 0.0, 0.0, 0.0, 0.0, 0.0, 0.0, 0.0, 0.0, 0.0, 0.0, 0.0, 0.0, 0.0, 0.0, 0.0, 0.0, 0.0, 0.0, 0.0, 0.0, 0.0, 0.0, 0.0, 0.0, 0.0, 0.0, 0.0, 0.0, 0.0, 0.0, 0.0, 0.0, 0.0, 0.0, 0.0, 0.0, 0.0, 0.0, 0.0, 0.0, 0.0, 0.0, 0.0, 0.0, 0.0, 0.0, 0.0, 0.0, 0.0, 0.0, 0.0, 0.0, 0.0, 0.0, 0.0, 0.0, 0.0, 0.0, 0.0, 0.0, 0.0, 0.0, 0.0, 0.0, 0.0, 0.0, 0.0, 0.0, 0.0, 0.0, 0.0, 0.0, 0.0, 0.0, 0.0, 0.0, 0.0, 0.0, 0.0, 0.0, 0.0, 0.0, 0.0, 0.0, 0.0, 0.0, 0.0, 0.0, 0.0, 0.0, 0.0, 0.0, 0.0, 0.0, 0.0, 0.0, 0.0, 0.0, 0.0, 0.0, 0.0, 0.0, 0.0, 0.0, 0.0, 0.0, 0.0, 0.0, 0.0, 0.0, 0.0, 0.0, 0.0, 0.0, 0.0, 0.0, 0.0, 0.0, 0.0, 0.0, 0.0, 0.0, 0.0, 0.0, 0.0, 0.0, 0.0, 0.0, 0.0, 0.0, 0.0, 0.0, 0.0, 0.0, 0.0, 0.0, 0.0, 0.0, 0.0, 0.0, 0.0, 0.0, 0.0, 0.0, 0.0, 0.0, 0.0, 0.0, 0.0, 0.0, 0.0, 0.0, 0.0, 0.0, 0.0, 0.0, 0.0, 0.0, 0.0, 0.0, 0.0, 0.0, 0.0, 0.0, 0.0, 0.0, 0.0, 0.0, 0.0, 0.0, 0.0, 0.0, 0.0, 0.0, 0.0, 0.0, 0.0, 0.0, 0.0, 0.0, 0.0, 0.0, 0.0, 0.0, 0.0, 0.0, 0.0, 0.0, 0.0, 0.0, 0.0, 0.0, 0.0, 0.0, 0.0, 0.0, 0.0, 0.0, 0.0, 0.0, 0.0, 0.0, 0.0, 0.0, 0.0, 0.0, 0.0, 0.0, 0.0, 0.0, 0.0, 0.0, 0.0, 0.0, 0.0, 0.0, 0.0, 0.0, 0.0, 0.0, 0.0, 0.0, 0.0, 0.0, 0.0, 0.0, 0.0, 0.0, 0.0, 0.0, 0.0, 0.0, 0.0, 0.0, 0.0, 0.0, 0.0, 0.0, 0.0, 0.0, 0.0, 0.0, 0.0, 0.0, 0.0, 0.0, 0.0, 0.0, 0.0, 0.0, 0.0, 0.0, 0.0, 0.0, 0.0, 0.0, 0.0, 0.0, 0.0, 0.0, 0.0, 0.0, 0.0, 0.0, 0.0, 0.0, 0.0, 0.0, 0.0, 0.0, 0.0, 0.0, 0.0, 0.0, 0.0, 0.0, 0.0, 0.0, 0.0, 0.0, 0.0, 0.0, 0.0, 0.0, 0.0, 0.0, 0.0, 0.0, 0.0, 0.0, 0.0, 0.0, 0.0, 0.0, 0.0, 0.0, 0.0, 0.0, 0.0, 0.0, 0.0, 0.0, 0.0, 0.0, 0.0, 0.0, 0.0, 0.0, 0.0, 0.0, 0.0, 0.0, 0.0, 0.0, 0.0, 0.0, 0.0, 0.0, 0.0, 0.0, 0.0, 0.0, 0.0, 0.0, 0.0, 0.0, 0.0, 0.0, 0.0, 0.0, 0.0, 0.0, 0.0, 0.0, 0.0, 0.0, 0.0, 0.0, 0.0, 0.0, 0.0, 0.0, 0.0, 0.0, 0.0, 0.0, 0.0, 0.0, 0.0, 0.0, 0.0, 0.0, 0.0, 0.0, 0.0, 0.0, 0.0, 0.0, 0.0, 0.0, 0.0, 0.0, 0.0, 0.0, 0.0, 0.0, 0.0, 0.0, 0.0, 0.0, 0.0, 0.0, 0.0, 0.0, 0.0, 0.0, 0.0, 0.0, 0.0, 0.0, 0.0, 0.0, 0.0, 0.0, 0.0, 0.0, 0.0, 0.0, 0.0, 0.0, 0.0, 0.0, 0.0, 0.0, 0.0, 0.0, 0.0, 0.0, 0.0, 0.0, 0.0, 0.0, 0.0, 0.0, 0.0, 0.0, 0.0, 0.0, 0.0, 0.0, 0.0, 0.0, 0.0, 0.0, 0.0, 0.0, 0.0, 0.0, 0.0, 0.0, 0.0, 0.0, 0.0, 0.0, 0.0, 0.0, 0.0, 0.0, 0.0, 0.0, 0.0, 0.0, 0.0, 0.0, 0.0, 0.0, 0.0, 0.0, 0.0, 0.0, 0.0, 0.0, 0.0, 0.0, 0.0, 0.0, 0.0, 0.0, 0.0, 0.0, 0.0, 0.0, 0.0, 0.0, 0.0, 0.0, 0.0, 0.0, 0.0, 0.0, 0.0, 0.0, 0.0, 0.0, 0.0, 0.0, 0.0, 0.0, 0.0, 0.0, 0.0, 0.0, 0.0, 0.0, 0.0, 0.0, 0.0, 0.0, 0.0, 0.0, 0.0, 0.0, 0.0, 0.0, 0.0, 0.0, 0.0, 0.0, 0.0, 0.0, 0.0, 0.0, 0.0, 0.0, 0.0, 0.0, 0.0, 0.0, 0.0, 0.0, 0.0, 0.0, 0.0, 0.0, 0.0, 0.0, 0.0, 0.0, 0.0, 0.0, 0.0, 0.0, 0.0, 0.0, 0.0, 0.0, 0.0, 0.0, 0.0, 0.0, 0.0, 0.0, 0.0, 0.0, 0.0, 0.0, 0.0, 0.0, 0.0, 0.0, 0.0, 0.0, 0.0, 0.0, 0.0, 0.0, 0.0, 0.0, 0.0, 0.0, 0.0, 0.0, 0.0, 0.0, 0.0, 0.0, 0.0, 0.0, 0.0, 0.0, 0.0, 0.0, 0.0, 0.0, 0.0, 0.0, 0.0, 0.0, 0.0, 0.0, 0.0, 0.0, 0.0, 0.0, 0.0, 0.0, 0.0, 0.0, 0.0, 0.0, 0.0, 0.0, 0.0, 0.0, 0.0, 0.0, 0.0, 0.0, 0.0, 0.0, 0.0, 0.0, 0.0, 0.0, 0.0, 0.0, 0.0, 0.0, 0.0, 0.0, 0.0, 0.0, 0.0, 0.0, 0.0, 0.0, 0.0, 0.0, 0.0, 0.0, 0.0, 0.0, 0.0, 0.0, 0.0, 0.0, 0.0, 0.0, 0.0, 0.0, 0.0, 0.0, 0.0, 0.0, 0.0, 0.0, 0.0, 0.0, 0.0, 0.0, 0.0, 0.0, 0.0, 0.0, 0.0, 0.0, 0.0, 0.0, 0.0, 0.0, 0.0, 0.0, 0.0, 0.0, 0.0, 0.0, 0.0, 0.0, 0.0, 0.0, 0.0, 0.0, 0.0, 0.0, 0.0, 0.0, 0.0, 0.0, 0.0, 0.0, 0.0, 0.0, 0.0, 0.0, 0.0, 0.0, 0.0, 0.0, 0.0, 0.0, 0.0, 0.0, 0.0, 0.0, 0.0, 0.0, 0.0, 0.0, 0.0, 0.0, 0.0, 0.0, 0.0, 0.0, 0.0, 0.0, 0.0, 0.0, 0.0, 0.0, 0.0, 0.0, 0.0, 0.0, 0.0, 0.0, 0.0, 0.0, 0.0, 0.0, 0.0, 0.0, 0.0, 0.0, 0.0, 0.0, 0.0, 0.0, 0.0, 0.0, 0.0, 0.0, 0.0, 0.0, 0.0, 0.0, 0.0, 0.0, 0.0, 0.0, 0.0, 0.0, 0.0, 0.0, 0.0, 0.0, 0.0, 0.0, 0.0, 0.0, 0.0, 0.0, 0.0, 0.0, 0.0, 0.0, 0.0, 0.0, 0.0, 0.0, 0.0, 0.0, 0.0, 0.0, 0.0, 0.0, 0.0, 0.0, 0.0, 0.0, 0.0, 0.0, 0.0, 0.0, 0.0, 0.0, 0.0, 0.0, 0.0, 0.0, 0.0, 0.0, 0.0, 0.0, 0.0, 0.0, 0.0, 0.0, 0.0, 0.0, 0.0, 0.0, 0.0, 0.0, 0.0, 0.0, 0.0, 0.0, 0.0, 0.0, 0.0, 0.0, 0.0, 0.0, 0.0, 0.0, 0.0, 0.0, 0.0, 0.0, 0.0, 0.0, 0.0, 0.0, 0.0, 0.0, 0.0, 0.0, 0.0, 0.0, 0.0, 0.0, 0.0, 0.0, 0.0, 0.0, 0.0, 0.0, 0.0, 0.0, 0.0, 0.0, 0.0, 0.0, 0.0, 0.0, 0.0, 0.0, 0.0, 0.0, 0.0, 0.0, 0.0, 0.0, 0.0, 0.0, 0.0, 0.0, 0.0, 0.0, 0.0, 0.0, 0.0, 0.0, 0.0, 0.0, 0.0, 0.0, 0.0, 0.0, 0.0, 0.0, 0.0, 0.0, 0.0, 0.0, 0.0, 0.0, 0.0, 0.0, 0.0, 0.0, 0.0, 0.0, 0.0, 0.0, 0.0, 0.0, 0.0, 0.0, 0.0, 0.0, 0.0, 0.0, 0.0, 0.0, 0.0, 0.0, 0.0, 0.0, 0.0, 0.0, 0.0, 0.0, 0.0, 0.0, 0.0, 0.0, 0.0, 0.0, 0.0, 0.0, 0.0, 0.0, 0.0, 0.0, 0.0, 0.0, 0.0, 0.0, 0.0, 0.0, 0.0, 0.0, 0.0, 0.0, 0.0, 0.0, 0.0, 0.0, 0.0, 0.0, 0.0, 0.0, 0.0, 0.0, 0.0, 0.0, 0.0, 0.0, 0.0, 0.0, 0.0, 0.0, 0.0, 0.0, 0.0, 0.0, 0.0, 0.0, 0.0, 0.0, 0.0, 0.0, 0.0, 0.0, 0.0, 0.0, 0.0, 0.0, 0.0, 0.0, 0.0, 0.0, 0.0, 0.0, 0.0, 0.0, 0.0, 0.0, 0.0, 0.0, 0.0, 0.0, 0.0, 0.0, 0.0, 0.0, 0.0, 0.0, 0.0, 0.0, 0.0, 0.0, 0.0, 0.0, 0.0, 0.0, 0.0, 0.0, 0.0, 0.0, 0.0, 0.0, 0.0, 0.0, 0.0, 0.0, 0.0, 0.0, 0.0, 0.0, 0.0, 0.0, 0.0, 0.0, 0.0, 0.0, 0.0, 0.0, 0.0, 0.0, 0.0, 0.0, 0.0, 0.0, 0.0, 0.0, 0.0, 0.0, 0.0, 0.0, 0.0, 0.0, 0.0, 0.0, 0.0, 0.0, 0.0, 0.0, 0.0, 0.0, 0.0, 0.0, 0.0, 0.0, 0.0, 0.0, 0.0, 0.0, 0.0, 0.0, 0.0, 0.0, 0.0, 0.0, 0.0, 0.0, 0.0, 0.0, 0.0, 0.0, 0.0, 0.0, 0.0, 0.0, 0.0, 0.0, 0.0, 0.0, 0.0, 0.0, 0.0, 0.0, 0.0, 0.0, 0.0, 0.0, 0.0, 0.0, 0.0, 0.0, 0.0, 0.0, 0.0, 0.0, 0.0, 0.0, 0.0, 0.0])
me_circle.materials.append(mat_material_001)
me_circle.use_remesh_fix_poles = True
me_circle.use_remesh_preserve_attributes = False
me_circle.use_mirror_vertex_groups = False
me_circle.update()
me_circle_002 = bpy.data.meshes.new('Circle.002')
me_circle_002.from_pydata([(-8.071e-08, 0.7033, 0.03829), (-2.064e-09, 0.8387, 0.2504), (-5.074e-08, 0.8017, 0.05444), (-2.385e-08, 0.864, 0.1004), (-7.03e-09, 0.873, 0.1693), (-0.2171, 0.8101, 0.2504), (-0.182, 0.6793, 0.03829), (-0.2259, 0.8432, 0.1693), (-0.2236, 0.8346, 0.1004), (-0.2075, 0.7743, 0.05444), (-0.4194, 0.7264, 0.2504), (-0.3517, 0.6091, 0.03829), (-0.4365, 0.756, 0.1693), (-0.432, 0.7483, 0.1004), (-0.4008, 0.6943, 0.05444), (-0.5931, 0.5931, 0.2504), (-0.4973, 0.4973, 0.03829), (-0.6173, 0.6173, 0.1693), (-0.6109, 0.6109, 0.1004), (-0.5669, 0.5669, 0.05444), (-0.7264, 0.4194, 0.2504), (-0.6091, 0.3517, 0.03829), (-0.756, 0.4365, 0.1693), (-0.7483, 0.432, 0.1004), (-0.6943, 0.4008, 0.05444), (-0.8101, 0.2171, 0.2504), (-0.6793, 0.182, 0.03829), (-0.8432, 0.2259, 0.1693), (-0.8346, 0.2236, 0.1004), (-0.7743, 0.2075, 0.05444), (-0.8387, 5.057e-08, 0.2504), (-0.7033, 2.326e-07, 0.03829), (-0.873, 7.421e-08, 0.1693), (-0.864, 1.196e-07, 0.1004), (-0.8017, 1.745e-07, 0.05444), (-0.8101, -0.2171, 0.2504), (-0.6793, -0.182, 0.03829), (-0.8432, -0.2259, 0.1693), (-0.8346, -0.2236, 0.1004), (-0.7743, -0.2075, 0.05444), (-0.7264, -0.4194, 0.2504), (-0.6091, -0.3517, 0.03829), (-0.756, -0.4365, 0.1693), (-0.7483, -0.432, 0.1004), (-0.6943, -0.4008, 0.05444), (-0.5931, -0.5931, 0.2504), (-0.4973, -0.4973, 0.03829), (-0.6173, -0.6173, 0.1693), (-0.6109, -0.6109, 0.1004), (-0.5669, -0.5669, 0.05444), (-0.4194, -0.7264, 0.2504), (-0.3517, -0.6091, 0.03829), (-0.4365, -0.756, 0.1693), (-0.432, -0.7483, 0.1004), (-0.4008, -0.6943, 0.05444), (-0.2171, -0.8101, 0.2504), (-0.182, -0.6793, 0.03829), (-0.2259, -0.8432, 0.1693), (-0.2236, -0.8346, 0.1004), (-0.2075, -0.7743, 0.05444), (-3.287e-07, -0.8387, 0.2504), (-4.22e-07, -0.7033, 0.03829), (-3.524e-07, -0.873, 0.1693), (-3.809e-07, -0.864, 0.1004), (-4.054e-07, -0.8017, 0.05444), (0.2171, -0.8101, 0.2504), (0.182, -0.6793, 0.03829), (0.2259, -0.8432, 0.1693), (0.2236, -0.8346, 0.1004), (0.2075, -0.7743, 0.05444), (0.4194, -0.7264, 0.2504), (0.3517, -0.6091, 0.03829), (0.4365, -0.756, 0.1693), (0.432, -0.7483, 0.1004), (0.4008, -0.6943, 0.05444), (0.5931, -0.5931, 0.2504), (0.4973, -0.4973, 0.03829), (0.6173, -0.6173, 0.1693), (0.6109, -0.6109, 0.1004), (0.5669, -0.5669, 0.05444), (0.7264, -0.4194, 0.2504), (0.6091, -0.3517, 0.03829), (0.756, -0.4365, 0.1693), (0.7483, -0.432, 0.1004), (0.6943, -0.4008, 0.05444), (0.8101, -0.2171, 0.2504), (0.6793, -0.182, 0.03829), (0.8432, -0.2259, 0.1693), (0.8346, -0.2236, 0.1004), (0.7743, -0.2075, 0.05444), (0.8387, -4.027e-07, 0.2504), (0.7033, -4.323e-07, 0.03829), (0.873, -4.198e-07, 0.1693), (0.864, -4.333e-07, 0.1004), (0.8017, -4.379e-07, 0.05444), (0.8101, 0.2171, 0.2504), (0.6793, 0.182, 0.03829), (0.8432, 0.2259, 0.1693), (0.8346, 0.2236, 0.1004), (0.7743, 0.2075, 0.05444), (0.7264, 0.4194, 0.2504), (0.6091, 0.3517, 0.03829), (0.756, 0.4365, 0.1693), (0.7483, 0.432, 0.1004), (0.6943, 0.4008, 0.05444), (0.5931, 0.5931, 0.2504), (0.4973, 0.4973, 0.03829), (0.6173, 0.6173, 0.1693), (0.6109, 0.6109, 0.1004), (0.5669, 0.5669, 0.05444), (0.4194, 0.7264, 0.2504), (0.3517, 0.6091, 0.03829), (0.4365, 0.756, 0.1693), (0.432, 0.7483, 0.1004), (0.4008, 0.6943, 0.05444), (0.2171, 0.8101, 0.2504), (0.182, 0.6793, 0.03829), (0.2259, 0.8432, 0.1693), (0.2236, 0.8346, 0.1004), (0.2075, 0.7743, 0.05444), (-1.686e-08, 0.6681, 0.5628), (-4.921e-09, 0.6982, 0.5441), (-1.096e-08, 0.6799, 0.5603), (-6.595e-09, 0.6909, 0.5534), (-0.1729, 0.6454, 0.5628), (-0.1807, 0.6744, 0.5441), (-0.176, 0.6567, 0.5603), (-0.1788, 0.6674, 0.5534), (-0.3341, 0.5786, 0.5628), (-0.3491, 0.6047, 0.5441), (-0.34, 0.5888, 0.5603), (-0.3454, 0.5983, 0.5534), (-0.4725, 0.4725, 0.5628), (-0.4937, 0.4937, 0.5441), (-0.4808, 0.4808, 0.5603), (-0.4885, 0.4885, 0.5534), (-0.5786, 0.3341, 0.5628), (-0.6047, 0.3491, 0.5441), (-0.5888, 0.34, 0.5603), (-0.5983, 0.3454, 0.5534), (-0.6454, 0.1729, 0.5628), (-0.6744, 0.1807, 0.5441), (-0.6567, 0.176, 0.5603), (-0.6674, 0.1788, 0.5534), (-0.6681, 1.401e-08, 0.5628), (-0.6982, 2.232e-08, 0.5441), (-0.6799, 1.751e-08, 0.5603), (-0.6909, 2.056e-08, 0.5534), (-0.6454, -0.1729, 0.5628), (-0.6744, -0.1807, 0.5441), (-0.6567, -0.176, 0.5603), (-0.6674, -0.1788, 0.5534), (-0.5786, -0.3341, 0.5628), (-0.6047, -0.3491, 0.5441), (-0.5888, -0.34, 0.5603), (-0.5983, -0.3454, 0.5534), (-0.4725, -0.4725, 0.5628), (-0.4937, -0.4937, 0.5441), (-0.4808, -0.4808, 0.5603), (-0.4885, -0.4885, 0.5534), (-0.3341, -0.5786, 0.5628), (-0.3491, -0.6047, 0.5441), (-0.34, -0.5888, 0.5603), (-0.3454, -0.5983, 0.5534), (-0.1729, -0.6454, 0.5628), (-0.1807, -0.6744, 0.5441), (-0.176, -0.6567, 0.5603), (-0.1788, -0.6674, 0.5534), (-2.533e-07, -0.6681, 0.5628), (-2.768e-07, -0.6982, 0.5441), (-2.638e-07, -0.6799, 0.5603), (-2.724e-07, -0.6909, 0.5534), (0.1729, -0.6454, 0.5628), (0.1807, -0.6744, 0.5441), (0.176, -0.6567, 0.5603), (0.1788, -0.6674, 0.5534), (0.3341, -0.5786, 0.5628), (0.3491, -0.6047, 0.5441), (0.34, -0.5888, 0.5603), (0.3454, -0.5983, 0.5534), (0.4725, -0.4725, 0.5628), (0.4937, -0.4937, 0.5441), (0.4808, -0.4808, 0.5603), (0.4885, -0.4885, 0.5534), (0.5786, -0.3341, 0.5628), (0.6047, -0.3491, 0.5441), (0.5888, -0.34, 0.5603), (0.5983, -0.3454, 0.5534), (0.6454, -0.1729, 0.5628), (0.6744, -0.1807, 0.5441), (0.6567, -0.176, 0.5603), (0.6674, -0.1788, 0.5534), (0.6681, -3.262e-07, 0.5628), (0.6982, -3.55e-07, 0.5441), (0.6799, -3.395e-07, 0.5603), (0.6909, -3.5e-07, 0.5534), (0.6454, 0.1729, 0.5628), (0.6744, 0.1807, 0.5441), (0.6567, 0.176, 0.5603), (0.6674, 0.1788, 0.5534), (0.5786, 0.3341, 0.5628), (0.6047, 0.3491, 0.5441), (0.5888, 0.34, 0.5603), (0.5983, 0.3454, 0.5534), (0.4725, 0.4725, 0.5628), (0.4937, 0.4937, 0.5441), (0.4808, 0.4808, 0.5603), (0.4885, 0.4885, 0.5534), (0.3341, 0.5786, 0.5628), (0.3491, 0.6047, 0.5441), (0.34, 0.5888, 0.5603), (0.3454, 0.5983, 0.5534), (0.1729, 0.6454, 0.5628), (0.1807, 0.6744, 0.5441), (0.176, 0.6567, 0.5603), (0.1788, 0.6674, 0.5534)], [], [(6, 9, 2, 0), (9, 8, 3, 2), (8, 7, 4, 3), (7, 5, 1, 4), (11, 14, 9, 6), (14, 13, 8, 9), (13, 12, 7, 8), (12, 10, 5, 7), (16, 19, 14, 11), (19, 18, 13, 14), (18, 17, 12, 13), (17, 15, 10, 12), (21, 24, 19, 16), (24, 23, 18, 19), (23, 22, 17, 18), (22, 20, 15, 17), (26, 29, 24, 21), (29, 28, 23, 24), (28, 27, 22, 23), (27, 25, 20, 22), (31, 34, 29, 26), (34, 33, 28, 29), (33, 32, 27, 28), (32, 30, 25, 27), (36, 39, 34, 31), (39, 38, 33, 34), (38, 37, 32, 33), (37, 35, 30, 32), (41, 44, 39, 36), (44, 43, 38, 39), (43, 42, 37, 38), (42, 40, 35, 37), (46, 49, 44, 41), (49, 48, 43, 44), (48, 47, 42, 43), (47, 45, 40, 42), (51, 54, 49, 46), (54, 53, 48, 49), (53, 52, 47, 48), (52, 50, 45, 47), (56, 59, 54, 51), (59, 58, 53, 54), (58, 57, 52, 53), (57, 55, 50, 52), (61, 64, 59, 56), (64, 63, 58, 59), (63, 62, 57, 58), (62, 60, 55, 57), (66, 69, 64, 61), (69, 68, 63, 64), (68, 67, 62, 63), (67, 65, 60, 62), (71, 74, 69, 66), (74, 73, 68, 69), (73, 72, 67, 68), (72, 70, 65, 67), (76, 79, 74, 71), (79, 78, 73, 74), (78, 77, 72, 73), (77, 75, 70, 72), (81, 84, 79, 76), (84, 83, 78, 79), (83, 82, 77, 78), (82, 80, 75, 77), (86, 89, 84, 81), (89, 88, 83, 84), (88, 87, 82, 83), (87, 85, 80, 82), (91, 94, 89, 86), (94, 93, 88, 89), (93, 92, 87, 88), (92, 90, 85, 87), (96, 99, 94, 91), (99, 98, 93, 94), (98, 97, 92, 93), (97, 95, 90, 92), (101, 104, 99, 96), (104, 103, 98, 99), (103, 102, 97, 98), (102, 100, 95, 97), (106, 109, 104, 101), (109, 108, 103, 104), (108, 107, 102, 103), (107, 105, 100, 102), (111, 114, 109, 106), (114, 113, 108, 109), (113, 112, 107, 108), (112, 110, 105, 107), (116, 119, 114, 111), (119, 118, 113, 114), (118, 117, 112, 113), (117, 115, 110, 112), (0, 2, 119, 116), (2, 3, 118, 119), (3, 4, 117, 118), (4, 1, 115, 117), (6, 0, 116, 111, 106, 101, 96, 91, 86, 81, 76, 71, 66, 61, 56, 51, 46, 41, 36, 31, 26, 21, 16, 11), (55, 165, 161, 50), (160, 164, 168, 172, 176, 180, 184, 188, 192, 196, 200, 204, 208, 212, 120, 124, 128, 132, 136, 140, 144, 148, 152, 156), (20, 137, 133, 15), (95, 197, 193, 90), (60, 169, 165, 55), (25, 141, 137, 20), (100, 201, 197, 95), (65, 173, 169, 60), (30, 145, 141, 25), (105, 205, 201, 100), (70, 177, 173, 65), (35, 149, 145, 30), (110, 209, 205, 105), (75, 181, 177, 70), (40, 153, 149, 35), (115, 213, 209, 110), (80, 185, 181, 75), (45, 157, 153, 40), (85, 189, 185, 80), (50, 161, 157, 45), (15, 133, 129, 10), (90, 193, 189, 85), (5, 125, 121, 1), (10, 129, 125, 5), (160, 156, 158, 162), (162, 158, 159, 163), (163, 159, 157, 161), (124, 120, 122, 126), (126, 122, 123, 127), (127, 123, 121, 125), (132, 128, 130, 134), (134, 130, 131, 135), (135, 131, 129, 133), (192, 188, 190, 194), (194, 190, 191, 195), (195, 191, 189, 193), (164, 160, 162, 166), (166, 162, 163, 167), (167, 163, 161, 165), (136, 132, 134, 138), (138, 134, 135, 139), (139, 135, 133, 137), (196, 192, 194, 198), (198, 194, 195, 199), (199, 195, 193, 197), (168, 164, 166, 170), (170, 166, 167, 171), (171, 167, 165, 169), (140, 136, 138, 142), (142, 138, 139, 143), (143, 139, 137, 141), (200, 196, 198, 202), (202, 198, 199, 203), (203, 199, 197, 201), (172, 168, 170, 174), (174, 170, 171, 175), (175, 171, 169, 173), (144, 140, 142, 146), (146, 142, 143, 147), (147, 143, 141, 145), (204, 200, 202, 206), (206, 202, 203, 207), (207, 203, 201, 205), (176, 172, 174, 178), (178, 174, 175, 179), (179, 175, 173, 177), (148, 144, 146, 150), (150, 146, 147, 151), (151, 147, 145, 149), (208, 204, 206, 210), (210, 206, 207, 211), (211, 207, 205, 209), (180, 176, 178, 182), (182, 178, 179, 183), (183, 179, 177, 181), (152, 148, 150, 154), (154, 150, 151, 155), (155, 151, 149, 153), (212, 208, 210, 214), (214, 210, 211, 215), (215, 211, 209, 213), (184, 180, 182, 186), (186, 182, 183, 187), (187, 183, 181, 185), (156, 152, 154, 158), (158, 154, 155, 159), (159, 155, 153, 157), (128, 124, 126, 130), (130, 126, 127, 131), (131, 127, 125, 129), (188, 184, 186, 190), (190, 186, 187, 191), (191, 187, 185, 189), (120, 212, 214, 122), (122, 214, 215, 123), (123, 215, 213, 121), (1, 121, 213, 115)])
me_circle_002.polygons.foreach_set('use_smooth', [True] * 194)
_uv = me_circle_002.uv_layers.new(name='UVMap')
_uv.uv.foreach_set('vector', [0.0, 0.0, 0.0, 0.0, 0.0, 0.0, 0.0, 0.0, 0.0, 0.0, 0.0, 0.0, 0.0, 0.0, 0.0, 0.0, 0.0, 0.0, 0.0, 0.0, 0.0, 0.0, 0.0, 0.0, 0.0, 0.0, 0.0, 0.0, 0.0, 0.0, 0.0, 0.0, 0.0, 0.0, 0.0, 0.0, 0.0, 0.0, 0.0, 0.0, 0.0, 0.0, 0.0, 0.0, 0.0, 0.0, 0.0, 0.0, 0.0, 0.0, 0.0, 0.0, 0.0, 0.0, 0.0, 0.0, 0.0, 0.0, 0.0, 0.0, 0.0, 0.0, 0.0, 0.0, 0.0, 0.0, 0.0, 0.0, 0.0, 0.0, 0.0, 0.0, 0.0, 0.0, 0.0, 0.0, 0.0, 0.0, 0.0, 0.0, 0.0, 0.0, 0.0, 0.0, 0.0, 0.0, 0.0, 0.0, 0.0, 0.0, 0.0, 0.0, 0.0, 0.0, 0.0, 0.0, 0.0, 0.0, 0.0, 0.0, 0.0, 0.0, 0.0, 0.0, 0.0, 0.0, 0.0, 0.0, 0.0, 0.0, 0.0, 0.0, 0.0, 0.0, 0.0, 0.0, 0.0, 0.0, 0.0, 0.0, 0.0, 0.0, 0.0, 0.0, 0.0, 0.0, 0.0, 0.0, 0.0, 0.0, 0.0, 0.0, 0.0, 0.0, 0.0, 0.0, 0.0, 0.0, 0.0, 0.0, 0.0, 0.0, 0.0, 0.0, 0.0, 0.0, 0.0, 0.0, 0.0, 0.0, 0.0, 0.0, 0.0, 0.0, 0.0, 0.0, 0.0, 0.0, 0.0, 0.0, 0.0, 0.0, 0.0, 0.0, 0.0, 0.0, 0.0, 0.0, 0.0, 0.0, 0.0, 0.0, 0.0, 0.0, 0.0, 0.0, 0.0, 0.0, 0.0, 0.0, 0.0, 0.0, 0.0, 0.0, 0.0, 0.0, 0.0, 0.0, 0.0, 0.0, 0.0, 0.0, 0.0, 0.0, 0.0, 0.0, 0.0, 0.0, 0.0, 0.0, 0.0, 0.0, 0.0, 0.0, 0.0, 0.0, 0.0, 0.0, 0.0, 0.0, 0.0, 0.0, 0.0, 0.0, 0.0, 0.0, 0.0, 0.0, 0.0, 0.0, 0.0, 0.0, 0.0, 0.0, 0.0, 0.0, 0.0, 0.0, 0.0, 0.0, 0.0, 0.0, 0.0, 0.0, 0.0, 0.0, 0.0, 0.0, 0.0, 0.0, 0.0, 0.0, 0.0, 0.0, 0.0, 0.0, 0.0, 0.0, 0.0, 0.0, 0.0, 0.0, 0.0, 0.0, 0.0, 0.0, 0.0, 0.0, 0.0, 0.0, 0.0, 0.0, 0.0, 0.0, 0.0, 0.0, 0.0, 0.0, 0.0, 0.0, 0.0, 0.0, 0.0, 0.0, 0.0, 0.0, 0.0, 0.0, 0.0, 0.0, 0.0, 0.0, 0.0, 0.0, 0.0, 0.0, 0.0, 0.0, 0.0, 0.0, 0.0, 0.0, 0.0, 0.0, 0.0, 0.0, 0.0, 0.0, 0.0, 0.0, 0.0, 0.0, 0.0, 0.0, 0.0, 0.0, 0.0, 0.0, 0.0, 0.0, 0.0, 0.0, 0.0, 0.0, 0.0, 0.0, 0.0, 0.0, 0.0, 0.0, 0.0, 0.0, 0.0, 0.0, 0.0, 0.0, 0.0, 0.0, 0.0, 0.0, 0.0, 0.0, 0.0, 0.0, 0.0, 0.0, 0.0, 0.0, 0.0, 0.0, 0.0, 0.0, 0.0, 0.0, 0.0, 0.0, 0.0, 0.0, 0.0, 0.0, 0.0, 0.0, 0.0, 0.0, 0.0, 0.0, 0.0, 0.0, 0.0, 0.0, 0.0, 0.0, 0.0, 0.0, 0.0, 0.0, 0.0, 0.0, 0.0, 0.0, 0.0, 0.0, 0.0, 0.0, 0.0, 0.0, 0.0, 0.0, 0.0, 0.0, 0.0, 0.0, 0.0, 0.0, 0.0, 0.0, 0.0, 0.0, 0.0, 0.0, 0.0, 0.0, 0.0, 0.0, 0.0, 0.0, 0.0, 0.0, 0.0, 0.0, 0.0, 0.0, 0.0, 0.0, 0.0, 0.0, 0.0, 0.0, 0.0, 0.0, 0.0, 0.0, 0.0, 0.0, 0.0, 0.0, 0.0, 0.0, 0.0, 0.0, 0.0, 0.0, 0.0, 0.0, 0.0, 0.0, 0.0, 0.0, 0.0, 0.0, 0.0, 0.0, 0.0, 0.0, 0.0, 0.0, 0.0, 0.0, 0.0, 0.0, 0.0, 0.0, 0.0, 0.0, 0.0, 0.0, 0.0, 0.0, 0.0, 0.0, 0.0, 0.0, 0.0, 0.0, 0.0, 0.0, 0.0, 0.0, 0.0, 0.0, 0.0, 0.0, 0.0, 0.0, 0.0, 0.0, 0.0, 0.0, 0.0, 0.0, 0.0, 0.0, 0.0, 0.0, 0.0, 0.0, 0.0, 0.0, 0.0, 0.0, 0.0, 0.0, 0.0, 0.0, 0.0, 0.0, 0.0, 0.0, 0.0, 0.0, 0.0, 0.0, 0.0, 0.0, 0.0, 0.0, 0.0, 0.0, 0.0, 0.0, 0.0, 0.0, 0.0, 0.0, 0.0, 0.0, 0.0, 0.0, 0.0, 0.0, 0.0, 0.0, 0.0, 0.0, 0.0, 0.0, 0.0, 0.0, 0.0, 0.0, 0.0, 0.0, 0.0, 0.0, 0.0, 0.0, 0.0, 0.0, 0.0, 0.0, 0.0, 0.0, 0.0, 0.0, 0.0, 0.0, 0.0, 0.0, 0.0, 0.0, 0.0, 0.0, 0.0, 0.0, 0.0, 0.0, 0.0, 0.0, 0.0, 0.0, 0.0, 0.0, 0.0, 0.0, 0.0, 0.0, 0.0, 0.0, 0.0, 0.0, 0.0, 0.0, 0.0, 0.0, 0.0, 0.0, 0.0, 0.0, 0.0, 0.0, 0.0, 0.0, 0.0, 0.0, 0.0, 0.0, 0.0, 0.0, 0.0, 0.0, 0.0, 0.0, 0.0, 0.0, 0.0, 0.0, 0.0, 0.0, 0.0, 0.0, 0.0, 0.0, 0.0, 0.0, 0.0, 0.0, 0.0, 0.0, 0.0, 0.0, 0.0, 0.0, 0.0, 0.0, 0.0, 0.0, 0.0, 0.0, 0.0, 0.0, 0.0, 0.0, 0.0, 0.0, 0.0, 0.0, 0.0, 0.0, 0.0, 0.0, 0.0, 0.0, 0.0, 0.0, 0.0, 0.0, 0.0, 0.0, 0.0, 0.0, 0.0, 0.0, 0.0, 0.0, 0.0, 0.0, 0.0, 0.0, 0.0, 0.0, 0.0, 0.0, 0.0, 0.0, 0.0, 0.0, 0.0, 0.0, 0.0, 0.0, 0.0, 0.0, 0.0, 0.0, 0.0, 0.0, 0.0, 0.0, 0.0, 0.0, 0.0, 0.0, 0.0, 0.0, 0.0, 0.0, 0.0, 0.0, 0.0, 0.0, 0.0, 0.0, 0.0, 0.0, 0.0, 0.0, 0.0, 0.0, 0.0, 0.0, 0.0, 0.0, 0.0, 0.0, 0.0, 0.0, 0.0, 0.0, 0.0, 0.0, 0.0, 0.0, 0.0, 0.0, 0.0, 0.0, 0.0, 0.0, 0.0, 0.0, 0.0, 0.0, 0.0, 0.0, 0.0, 0.0, 0.0, 0.0, 0.0, 0.0, 0.0, 0.0, 0.0, 0.0, 0.0, 0.0, 0.0, 0.0, 0.0, 0.0, 0.0, 0.0, 0.0, 0.0, 0.0, 0.0, 0.0, 0.0, 0.0, 0.0, 0.0, 0.0, 0.0, 0.0, 0.0, 0.0, 0.0, 0.0, 0.0, 0.0, 0.0, 0.0, 0.0, 0.0, 0.0, 0.0, 0.0, 0.0, 0.0, 0.0, 0.0, 0.0, 0.0, 0.0, 0.0, 0.0, 0.0, 0.0, 0.0, 0.0, 0.0, 0.0, 0.0, 0.0, 0.0, 0.0, 0.0, 0.0, 0.0, 0.0, 0.0, 0.0, 0.0, 0.0, 0.0, 0.0, 0.0, 0.0, 0.0, 0.0, 0.0, 0.0, 0.0, 0.0, 0.0, 0.0, 0.0, 0.0, 0.0, 0.0, 0.0, 0.0, 0.0, 0.0, 0.0, 0.0, 0.0, 0.0, 0.0, 0.0, 0.0, 0.0, 0.0, 0.0, 0.0, 0.0, 0.0, 0.0, 0.0, 0.0, 0.0, 0.0, 0.0, 0.0, 0.0, 0.0, 0.0, 0.0, 0.0, 0.0, 0.0, 0.0, 0.0, 0.0, 0.0, 0.0, 0.0, 0.0, 0.0, 0.0, 0.0, 0.0, 0.0, 0.0, 0.0, 0.0, 0.0, 0.0, 0.0, 0.0, 0.0, 0.0, 0.0, 0.0, 0.0, 0.0, 0.0, 0.0, 0.0, 0.0, 0.0, 0.0, 0.0, 0.0, 0.0, 0.0, 0.0, 0.0, 0.0, 0.0, 0.0, 0.0, 0.0, 0.0, 0.0, 0.0, 0.0, 0.0, 0.0, 0.0, 0.0, 0.0, 0.0, 0.0, 0.0, 0.0, 0.0, 0.0, 0.0, 0.0, 0.0, 0.0, 0.0, 0.0, 0.0, 0.0, 0.0, 0.0, 0.0, 0.0, 0.0, 0.0, 0.0, 0.0, 0.0, 0.0, 0.0, 0.0, 0.0, 0.0, 0.0, 0.0, 0.0, 0.0, 0.0, 0.0, 0.0, 0.0, 0.0, 0.0, 0.0, 0.0, 0.0, 0.0, 0.0, 0.0, 0.0, 0.0, 0.0, 0.0, 0.0, 0.0, 0.0, 0.0, 0.0, 0.0, 0.0, 0.0, 0.0, 0.0, 0.0, 0.0, 0.0, 0.0, 0.0, 0.0, 0.0, 0.0, 0.0, 0.0, 0.0, 0.0, 0.0, 0.0, 0.0, 0.0, 0.0, 0.0, 0.0, 0.0, 0.0, 0.0, 0.0, 0.0, 0.0, 0.0, 0.0, 0.0, 0.0, 0.0, 0.0, 0.0, 0.0, 0.0, 0.0, 0.0, 0.0, 0.0, 0.0, 0.0, 0.0, 0.0, 0.0, 0.0, 0.0, 0.0, 0.0, 0.0, 0.0, 0.0, 0.0, 0.0, 0.0, 0.0, 0.0, 0.0, 0.0, 0.0, 0.0, 0.0, 0.0, 0.0, 0.0, 0.0, 0.0, 0.0, 0.0, 0.0, 0.0, 0.0, 0.0, 0.0, 0.0, 0.0, 0.0, 0.0, 0.0, 0.0, 0.0, 0.0, 0.0, 0.0, 0.0, 0.0, 0.0, 0.0, 0.0, 0.0, 0.0, 0.0, 0.0, 0.0, 0.0, 0.0, 0.0, 0.0, 0.0, 0.0, 0.0, 0.0, 0.0, 0.0, 0.0, 0.0, 0.0, 0.0, 0.0, 0.0, 0.0, 0.0, 0.0, 0.0, 0.0, 0.0, 0.0, 0.0, 0.0, 0.0, 0.0, 0.0, 0.0, 0.0, 0.0, 0.0, 0.0, 0.0, 0.0, 0.0, 0.0, 0.0, 0.0, 0.0, 0.0, 0.0, 0.0, 0.0, 0.0, 0.0, 0.0, 0.0, 0.0, 0.0, 0.0, 0.0, 0.0, 0.0, 0.0, 0.0, 0.0, 0.0, 0.0, 0.0, 0.0, 0.0, 0.0, 0.0, 0.0, 0.0, 0.0, 0.0, 0.0, 0.0, 0.0, 0.0, 0.0, 0.0, 0.0, 0.0, 0.0, 0.0, 0.0, 0.0, 0.0, 0.0, 0.0, 0.0, 0.0, 0.0, 0.0, 0.0, 0.0, 0.0, 0.0, 0.0, 0.0, 0.0, 0.0, 0.0, 0.0, 0.0, 0.0, 0.0, 0.0, 0.0, 0.0, 0.0, 0.0, 0.0, 0.0, 0.0, 0.0, 0.0, 0.0, 0.0, 0.0, 0.0, 0.0, 0.0, 0.0, 0.0, 0.0, 0.0, 0.0, 0.0, 0.0, 0.0, 0.0, 0.0, 0.0, 0.0, 0.0, 0.0, 0.0, 0.0, 0.0, 0.0, 0.0, 0.0, 0.0, 0.0, 0.0, 0.0, 0.0, 0.0, 0.0, 0.0, 0.0, 0.0, 0.0, 0.0, 0.0, 0.0, 0.0, 0.0, 0.0, 0.0, 0.0, 0.0, 0.0, 0.0, 0.0, 0.0, 0.0, 0.0, 0.0, 0.0, 0.0, 0.0, 0.0, 0.0, 0.0, 0.0, 0.0, 0.0, 0.0, 0.0, 0.0, 0.0, 0.0, 0.0, 0.0, 0.0, 0.0, 0.0, 0.0, 0.0, 0.0, 0.0, 0.0, 0.0, 0.0, 0.0, 0.0, 0.0, 0.0, 0.0, 0.0, 0.0, 0.0, 0.0, 0.0, 0.0, 0.0, 0.0, 0.0, 0.0, 0.0, 0.0, 0.0, 0.0, 0.0, 0.0, 0.0, 0.0, 0.0, 0.0, 0.0, 0.0, 0.0, 0.0, 0.0, 0.0, 0.0, 0.0, 0.0, 0.0, 0.0, 0.0, 0.0, 0.0, 0.0, 0.0, 0.0, 0.0, 0.0, 0.0, 0.0, 0.0, 0.0, 0.0, 0.0, 0.0, 0.0, 0.0, 0.0, 0.0, 0.0, 0.0, 0.0, 0.0, 0.0, 0.0, 0.0, 0.0, 0.0, 0.0, 0.0, 0.0, 0.0, 0.0, 0.0, 0.0, 0.0, 0.0, 0.0, 0.0, 0.0, 0.0, 0.0, 0.0, 0.0, 0.0, 0.0, 0.0, 0.0, 0.0, 0.0, 0.0, 0.0, 0.0, 0.0, 0.0, 0.0, 0.0, 0.0, 0.0, 0.0, 0.0, 0.0, 0.0, 0.0, 0.0, 0.0, 0.0, 0.0, 0.0, 0.0, 0.0, 0.0, 0.0, 0.0, 0.0, 0.0, 0.0, 0.0, 0.0, 0.0, 0.0, 0.0, 0.0, 0.0, 0.0, 0.0, 0.0, 0.0, 0.0, 0.0, 0.0, 0.0, 0.0, 0.0, 0.0, 0.0, 0.0, 0.0, 0.0, 0.0, 0.0, 0.0, 0.0, 0.0, 0.0, 0.0, 0.0, 0.0, 0.0, 0.0, 0.0, 0.0, 0.0, 0.0, 0.0, 0.0, 0.0, 0.0, 0.0, 0.0, 0.0, 0.0, 0.0, 0.0, 0.0, 0.0, 0.0, 0.0, 0.0, 0.0, 0.0, 0.0, 0.0, 0.0, 0.0, 0.0, 0.0, 0.0, 0.0, 0.0, 0.0, 0.0, 0.0, 0.0, 0.0, 0.0, 0.0, 0.0, 0.0, 0.0, 0.0, 0.0, 0.0, 0.0, 0.0, 0.0, 0.0, 0.0, 0.0, 0.0, 0.0, 0.0, 0.0, 0.0, 0.0, 0.0, 0.0, 0.0, 0.0, 0.0, 0.0, 0.0, 0.0, 0.0, 0.0, 0.0, 0.0, 0.0, 0.0, 0.0, 0.0, 0.0, 0.0, 0.0, 0.0, 0.0, 0.0, 0.0, 0.0, 0.0, 0.0, 0.0, 0.0, 0.0, 0.0, 0.0, 0.0, 0.0, 0.0, 0.0, 0.0, 0.0, 0.0, 0.0, 0.0, 0.0, 0.0, 0.0, 0.0, 0.0, 0.0, 0.0, 0.0, 0.0, 0.0, 0.0, 0.0, 0.0, 0.0, 0.0, 0.0, 0.0, 0.0, 0.0, 0.0, 0.0, 0.0, 0.0, 0.0, 0.0, 0.0, 0.0, 0.0, 0.0, 0.0, 0.0, 0.0, 0.0, 0.0, 0.0, 0.0, 0.0, 0.0, 0.0, 0.0, 0.0, 0.0, 0.0, 0.0, 0.0, 0.0, 0.0, 0.0, 0.0, 0.0, 0.0, 0.0, 0.0, 0.0, 0.0, 0.0, 0.0, 0.0, 0.0, 0.0, 0.0, 0.0, 0.0, 0.0, 0.0, 0.0, 0.0, 0.0, 0.0, 0.0, 0.0, 0.0, 0.0, 0.0, 0.0, 0.0, 0.0, 0.0, 0.0, 0.0, 0.0, 0.0, 0.0, 0.0, 0.0, 0.0, 0.0, 0.0, 0.0, 0.0, 0.0, 0.0, 0.0, 0.0, 0.0, 0.0, 0.0, 0.0, 0.0, 0.0, 0.0, 0.0, 0.0, 0.0, 0.0, 0.0, 0.0, 0.0, 0.0, 0.0, 0.0, 0.0, 0.0, 0.0, 0.0, 0.0, 0.0, 0.0, 0.0, 0.0, 0.0, 0.0, 0.0, 0.0, 0.0, 0.0, 0.0, 0.0, 0.0, 0.0, 0.0, 0.0, 0.0, 0.0, 0.0, 0.0, 0.0, 0.0, 0.0, 0.0, 0.0, 0.0, 0.0, 0.0, 0.0, 0.0, 0.0, 0.0, 0.0, 0.0, 0.0, 0.0, 0.0, 0.0, 0.0, 0.0, 0.0, 0.0, 0.0, 0.0, 0.0, 0.0, 0.0, 0.0, 0.0, 0.0, 0.0, 0.0, 0.0, 0.0, 0.0, 0.0, 0.0, 0.0, 0.0, 0.0, 0.0, 0.0, 0.0, 0.0])
me_circle_002.materials.append(mat_material_002)
me_circle_002.use_remesh_fix_poles = True
me_circle_002.use_remesh_preserve_attributes = False
me_circle_002.use_mirror_vertex_groups = False
me_circle_002.update()
me_circle_001 = bpy.data.meshes.new('Circle.001')
me_circle_001.from_pydata([(-0.1447, -0.1447, 2.229), (-0.1582, -0.1582, 2.207), (-0.1522, -0.1522, 2.226), (-0.1572, -0.1572, 2.218), (0.1119, 0.1938, 2.207), (0.1023, 0.1772, 2.229), (0.1111, 0.1925, 2.218), (0.1076, 0.1864, 2.226), (-0.1938, -0.1119, 2.207), (-0.1772, -0.1023, 2.229), (-0.1925, -0.1111, 2.218), (-0.1864, -0.1076, 2.226), (0.1447, 0.1447, 2.229), (0.1582, 0.1582, 2.207), (0.1522, 0.1522, 2.226), (0.1572, 0.1572, 2.218), (-0.1976, -0.05295, 2.229), (-0.2161, -0.05791, 2.207), (-0.2079, -0.05571, 2.226), (-0.2147, -0.05753, 2.218), (0.1772, 0.1023, 2.229), (0.1938, 0.1119, 2.207), (0.1864, 0.1076, 2.226), (0.1925, 0.1111, 2.218), (-0.1976, 0.05295, 2.229), (-0.2161, 0.05791, 2.207), (-0.2079, 0.05571, 2.226), (-0.2147, 0.05753, 2.218), (-0.2238, -8.764e-08, 2.207), (-0.2046, -7.143e-08, 2.229), (-0.2223, -8.531e-08, 2.218), (-0.2152, -7.935e-08, 2.226), (0.2238, -2.071e-07, 2.207), (0.2046, -1.927e-07, 2.229), (0.2223, -2.055e-07, 2.218), (0.2152, -2.003e-07, 2.226), (0.1976, 0.05295, 2.229), (0.2161, 0.05791, 2.207), (0.2079, 0.05571, 2.226), (0.2147, 0.05753, 2.218), (0.05791, 0.2161, 2.207), (0.05295, 0.1976, 2.229), (0.05753, 0.2147, 2.218), (0.05571, 0.2079, 2.226), (-0.1119, -0.1938, 2.207), (-0.1023, -0.1772, 2.229), (-0.1111, -0.1925, 2.218), (-0.1076, -0.1864, 2.226), (-2.509e-08, 0.2046, 2.229), (-1.028e-08, 0.2238, 2.207), (-1.768e-08, 0.2152, 2.226), (-1.226e-08, 0.2223, 2.218), (-0.05791, -0.2161, 2.207), (-0.05295, -0.1976, 2.229), (-0.05753, -0.2147, 2.218), (-0.05571, -0.2079, 2.226), (-1.078e-07, -0.2238, 2.207), (-8.663e-08, -0.2046, 2.229), (-1.054e-07, -0.2223, 2.218), (-9.764e-08, -0.2152, 2.226), (0.05295, -0.1976, 2.229), (0.05791, -0.2161, 2.207), (0.05571, -0.2079, 2.226), (0.05753, -0.2147, 2.218), (0.1119, -0.1938, 2.207), (0.1023, -0.1772, 2.229), (0.1111, -0.1925, 2.218), (0.1076, -0.1864, 2.226), (-0.05791, 0.2161, 2.207), (-0.05295, 0.1976, 2.229), (-0.05753, 0.2147, 2.218), (-0.05571, 0.2079, 2.226), (0.1582, -0.1582, 2.207), (0.1447, -0.1447, 2.229), (0.1572, -0.1572, 2.218), (0.1522, -0.1522, 2.226), (-0.1119, 0.1938, 2.207), (-0.1023, 0.1772, 2.229), (-0.1111, 0.1925, 2.218), (-0.1076, 0.1864, 2.226), (0.1772, -0.1023, 2.229), (0.1938, -0.1119, 2.207), (0.1864, -0.1076, 2.226), (0.1925, -0.1111, 2.218), (-0.1447, 0.1447, 2.229), (-0.1582, 0.1582, 2.207), (-0.1522, 0.1522, 2.226), (-0.1572, 0.1572, 2.218), (0.1976, -0.05295, 2.229), (0.2161, -0.05791, 2.207), (0.2079, -0.05571, 2.226), (0.2147, -0.05753, 2.218), (-0.1938, 0.1119, 2.207), (-0.1772, 0.1023, 2.229), (-0.1925, 0.1111, 2.218), (-0.1864, 0.1076, 2.226), (-0.1199, -0.1199, 1.809), (-0.09302, -0.09302, 1.776), (-0.1151, -0.1151, 1.792), (-0.1053, -0.1053, 1.78), (0.06577, 0.1139, 1.776), (0.08479, 0.1469, 1.809), (0.07446, 0.129, 1.78), (0.08142, 0.141, 1.792), (-0.1139, -0.06577, 1.776), (-0.1469, -0.08479, 1.809), (-0.129, -0.07446, 1.78), (-0.141, -0.08142, 1.792), (0.1199, 0.1199, 1.809), (0.09302, 0.09302, 1.776), (0.1151, 0.1151, 1.792), (0.1053, 0.1053, 1.78), (-0.1638, -0.04389, 1.809), (-0.1271, -0.03405, 1.776), (-0.1573, -0.04215, 1.792), (-0.1438, -0.03854, 1.78), (0.1469, 0.08479, 1.809), (0.1139, 0.06577, 1.776), (0.141, 0.08142, 1.792), (0.129, 0.07446, 1.78), (-0.1638, 0.04389, 1.809), (-0.1271, 0.03405, 1.776), (-0.1573, 0.04215, 1.792), (-0.1438, 0.03854, 1.78), (-0.1315, -8.846e-08, 1.776), (-0.1696, -9.815e-08, 1.809), (-0.1489, -9.366e-08, 1.78), (-0.1628, -9.718e-08, 1.792), (0.1315, -1.534e-07, 1.776), (0.1696, -1.887e-07, 1.809), (0.1489, -1.704e-07, 1.78), (0.1628, -1.833e-07, 1.792), (0.1638, 0.04389, 1.809), (0.1271, 0.03405, 1.776), (0.1573, 0.04215, 1.792), (0.1438, 0.03854, 1.78), (0.03405, 0.1271, 1.776), (0.04389, 0.1638, 1.809), (0.03854, 0.1438, 1.78), (0.04215, 0.1573, 1.792), (-0.06577, -0.1139, 1.776), (-0.08479, -0.1469, 1.809), (-0.07446, -0.129, 1.78), (-0.08142, -0.141, 1.792), (-1.23e-08, 0.1696, 1.809), (-2.577e-08, 0.1315, 1.776), (-1.419e-08, 0.1628, 1.792), (-1.91e-08, 0.1489, 1.78), (-0.03405, -0.1271, 1.776), (-0.04389, -0.1638, 1.809), (-0.03854, -0.1438, 1.78), (-0.04215, -0.1573, 1.792), (-9.298e-08, -0.1315, 1.776), (-8.623e-08, -0.1696, 1.809), (-8.895e-08, -0.1489, 1.78), (-8.646e-08, -0.1628, 1.792), (0.04389, -0.1638, 1.809), (0.03405, -0.1271, 1.776), (0.04215, -0.1573, 1.792), (0.03854, -0.1438, 1.78), (0.06577, -0.1139, 1.776), (0.08479, -0.1469, 1.809), (0.07446, -0.129, 1.78), (0.08142, -0.141, 1.792), (-0.03405, 0.1271, 1.776), (-0.04389, 0.1638, 1.809), (-0.03854, 0.1438, 1.78), (-0.04215, 0.1573, 1.792), (0.09302, -0.09302, 1.776), (0.1199, -0.1199, 1.809), (0.1053, -0.1053, 1.78), (0.1151, -0.1151, 1.792), (-0.06577, 0.1139, 1.776), (-0.08479, 0.1469, 1.809), (-0.07446, 0.129, 1.78), (-0.08142, 0.141, 1.792), (0.1469, -0.08479, 1.809), (0.1139, -0.06577, 1.776), (0.141, -0.08142, 1.792), (0.129, -0.07446, 1.78), (-0.1199, 0.1199, 1.809), (-0.09302, 0.09302, 1.776), (-0.1151, 0.1151, 1.792), (-0.1053, 0.1053, 1.78), (0.1638, -0.04389, 1.809), (0.1271, -0.03405, 1.776), (0.1573, -0.04215, 1.792), (0.1438, -0.03854, 1.78), (-0.1139, 0.06577, 1.776), (-0.1469, 0.08479, 1.809), (-0.129, 0.07446, 1.78), (-0.141, 0.08142, 1.792)], [], [(101, 4, 13, 108), (184, 89, 81, 176), (180, 85, 76, 173), (173, 76, 68, 165), (125, 28, 25, 120), (108, 13, 21, 116), (105, 8, 17, 112), (149, 52, 44, 141), (161, 64, 61, 156), (132, 37, 32, 129), (156, 61, 56, 153), (189, 92, 85, 180), (169, 72, 64, 161), (112, 17, 28, 125), (153, 56, 52, 149), (165, 68, 49, 144), (141, 44, 1, 96), (120, 25, 92, 189), (124, 121, 188, 181, 172, 164, 145, 136, 100, 109, 117, 133, 128, 185, 177, 168, 160, 157, 152, 148, 140, 97, 104, 113), (176, 81, 72, 169), (129, 32, 89, 184), (144, 49, 40, 137), (116, 21, 37, 132), (137, 40, 4, 101), (29, 31, 18, 16), (31, 30, 19, 18), (30, 28, 17, 19), (33, 35, 38, 36), (35, 34, 39, 38), (34, 32, 37, 39), (73, 75, 82, 80), (75, 74, 83, 82), (74, 72, 81, 83), (36, 38, 22, 20), (38, 39, 23, 22), (39, 37, 21, 23), (80, 82, 90, 88), (82, 83, 91, 90), (83, 81, 89, 91), (93, 95, 26, 24), (95, 94, 27, 26), (94, 92, 25, 27), (57, 59, 62, 60), (59, 58, 63, 62), (58, 56, 61, 63), (41, 43, 50, 48), (43, 42, 51, 50), (42, 40, 49, 51), (65, 67, 75, 73), (67, 66, 74, 75), (66, 64, 72, 74), (9, 11, 2, 0), (11, 10, 3, 2), (10, 8, 1, 3), (60, 62, 67, 65), (62, 63, 66, 67), (63, 61, 64, 66), (5, 7, 43, 41), (7, 6, 42, 43), (6, 4, 40, 42), (53, 55, 59, 57), (55, 54, 58, 59), (54, 52, 56, 58), (77, 79, 86, 84), (79, 78, 87, 86), (78, 76, 85, 87), (45, 47, 55, 53), (47, 46, 54, 55), (46, 44, 52, 54), (0, 2, 47, 45), (2, 3, 46, 47), (3, 1, 44, 46), (20, 22, 14, 12), (22, 23, 15, 14), (23, 21, 13, 15), (69, 71, 79, 77), (71, 70, 78, 79), (70, 68, 76, 78), (12, 14, 7, 5), (14, 15, 6, 7), (15, 13, 4, 6), (88, 90, 35, 33), (90, 91, 34, 35), (91, 89, 32, 34), (48, 50, 71, 69), (50, 51, 70, 71), (51, 49, 68, 70), (16, 18, 11, 9), (18, 19, 10, 11), (19, 17, 8, 10), (84, 86, 95, 93), (86, 87, 94, 95), (87, 85, 92, 94), (24, 26, 31, 29), (26, 27, 30, 31), (27, 25, 28, 30), (29, 16, 9, 0, 45, 53, 57, 60, 65, 73, 80, 88, 33, 36, 20, 12, 5, 41, 48, 69, 77, 84, 93, 24), (125, 127, 114, 112), (127, 126, 115, 114), (126, 124, 113, 115), (129, 131, 134, 132), (131, 130, 135, 134), (130, 128, 133, 135), (169, 171, 178, 176), (171, 170, 179, 178), (170, 168, 177, 179), (132, 134, 118, 116), (134, 135, 119, 118), (135, 133, 117, 119), (176, 178, 186, 184), (178, 179, 187, 186), (179, 177, 185, 187), (189, 191, 122, 120), (191, 190, 123, 122), (190, 188, 121, 123), (153, 155, 158, 156), (155, 154, 159, 158), (154, 152, 157, 159), (137, 139, 146, 144), (139, 138, 147, 146), (138, 136, 145, 147), (161, 163, 171, 169), (163, 162, 170, 171), (162, 160, 168, 170), (105, 107, 98, 96), (107, 106, 99, 98), (106, 104, 97, 99), (156, 158, 163, 161), (158, 159, 162, 163), (159, 157, 160, 162), (101, 103, 139, 137), (103, 102, 138, 139), (102, 100, 136, 138), (149, 151, 155, 153), (151, 150, 154, 155), (150, 148, 152, 154), (173, 175, 182, 180), (175, 174, 183, 182), (174, 172, 181, 183), (141, 143, 151, 149), (143, 142, 150, 151), (142, 140, 148, 150), (96, 98, 143, 141), (98, 99, 142, 143), (99, 97, 140, 142), (116, 118, 110, 108), (118, 119, 111, 110), (119, 117, 109, 111), (165, 167, 175, 173), (167, 166, 174, 175), (166, 164, 172, 174), (108, 110, 103, 101), (110, 111, 102, 103), (111, 109, 100, 102), (184, 186, 131, 129), (186, 187, 130, 131), (187, 185, 128, 130), (144, 146, 167, 165), (146, 147, 166, 167), (147, 145, 164, 166), (112, 114, 107, 105), (114, 115, 106, 107), (115, 113, 104, 106), (180, 182, 191, 189), (182, 183, 190, 191), (183, 181, 188, 190), (120, 122, 127, 125), (122, 123, 126, 127), (123, 121, 124, 126), (96, 1, 8, 105)])
me_circle_001.polygons.foreach_set('use_smooth', [True] * 170)
_uv = me_circle_001.uv_layers.new(name='UVMap')
_uv.uv.foreach_set('vector', [0.0, 0.0, 0.0, 0.0, 0.0, 0.0, 0.0, 0.0, 0.0, 0.0, 0.0, 0.0, 0.0, 0.0, 0.0, 0.0, 0.0, 0.0, 0.0, 0.0, 0.0, 0.0, 0.0, 0.0, 0.0, 0.0, 0.0, 0.0, 0.0, 0.0, 0.0, 0.0, 0.0, 0.0, 0.0, 0.0, 0.0, 0.0, 0.0, 0.0, 0.0, 0.0, 0.0, 0.0, 0.0, 0.0, 0.0, 0.0, 0.0, 0.0, 0.0, 0.0, 0.0, 0.0, 0.0, 0.0, 0.0, 0.0, 0.0, 0.0, 0.0, 0.0, 0.0, 0.0, 0.0, 0.0, 0.0, 0.0, 0.0, 0.0, 0.0, 0.0, 0.0, 0.0, 0.0, 0.0, 0.0, 0.0, 0.0, 0.0, 0.0, 0.0, 0.0, 0.0, 0.0, 0.0, 0.0, 0.0, 0.0, 0.0, 0.0, 0.0, 0.0, 0.0, 0.0, 0.0, 0.0, 0.0, 0.0, 0.0, 0.0, 0.0, 0.0, 0.0, 0.0, 0.0, 0.0, 0.0, 0.0, 0.0, 0.0, 0.0, 0.0, 0.0, 0.0, 0.0, 0.0, 0.0, 0.0, 0.0, 0.0, 0.0, 0.0, 0.0, 0.0, 0.0, 0.0, 0.0, 0.0, 0.0, 0.0, 0.0, 0.0, 0.0, 0.0, 0.0, 0.0, 0.0, 0.0, 0.0, 0.0, 0.0, 0.0, 0.0, 0.0, 0.0, 0.0, 0.0, 0.0, 0.0, 0.0, 0.0, 0.0, 0.0, 0.0, 0.0, 0.0, 0.0, 0.0, 0.0, 0.0, 0.0, 0.0, 0.0, 0.0, 0.0, 0.0, 0.0, 0.0, 0.0, 0.0, 0.0, 0.0, 0.0, 0.0, 0.0, 0.0, 0.0, 0.0, 0.0, 0.0, 0.0, 0.0, 0.0, 0.0, 0.0, 0.0, 0.0, 0.0, 0.0, 0.0, 0.0, 0.0, 0.0, 0.0, 0.0, 0.0, 0.0, 0.0, 0.0, 0.0, 0.0, 0.0, 0.0, 0.0, 0.0, 0.0, 0.0, 0.0, 0.0, 0.0, 0.0, 0.0, 0.0, 0.0, 0.0, 0.0, 0.0, 0.0, 0.0, 0.0, 0.0, 0.0, 0.0, 0.0, 0.0, 0.0, 0.0, 0.0, 0.0, 0.0, 0.0, 0.0, 0.0, 0.0, 0.0, 0.0, 0.0, 0.0, 0.0, 0.0, 0.0, 0.0, 0.0, 0.0, 0.0, 0.0, 0.0, 0.0, 0.0, 0.0, 0.0, 0.0, 0.0, 0.0, 0.0, 0.0, 0.0, 0.0, 0.0, 0.0, 0.0, 0.0, 0.0, 0.0, 0.0, 0.0, 0.0, 0.0, 0.0, 0.0, 0.0, 0.0, 0.0, 0.0, 0.0, 0.0, 0.0, 0.0, 0.0, 0.0, 0.0, 0.0, 0.0, 0.0, 0.0, 0.0, 0.0, 0.0, 0.0, 0.0, 0.0, 0.0, 0.0, 0.0, 0.0, 0.0, 0.0, 0.0, 0.0, 0.0, 0.0, 0.0, 0.0, 0.0, 0.0, 0.0, 0.0, 0.0, 0.0, 0.0, 0.0, 0.0, 0.0, 0.0, 0.0, 0.0, 0.0, 0.0, 0.0, 0.0, 0.0, 0.0, 0.0, 0.0, 0.0, 0.0, 0.0, 0.0, 0.0, 0.0, 0.0, 0.0, 0.0, 0.0, 0.0, 0.0, 0.0, 0.0, 0.0, 0.0, 0.0, 0.0, 0.0, 0.0, 0.0, 0.0, 0.0, 0.0, 0.0, 0.0, 0.0, 0.0, 0.0, 0.0, 0.0, 0.0, 0.0, 0.0, 0.0, 0.0, 0.0, 0.0, 0.0, 0.0, 0.0, 0.0, 0.0, 0.0, 0.0, 0.0, 0.0, 0.0, 0.0, 0.0, 0.0, 0.0, 0.0, 0.0, 0.0, 0.0, 0.0, 0.0, 0.0, 0.0, 0.0, 0.0, 0.0, 0.0, 0.0, 0.0, 0.0, 0.0, 0.0, 0.0, 0.0, 0.0, 0.0, 0.0, 0.0, 0.0, 0.0, 0.0, 0.0, 0.0, 0.0, 0.0, 0.0, 0.0, 0.0, 0.0, 0.0, 0.0, 0.0, 0.0, 0.0, 0.0, 0.0, 0.0, 0.0, 0.0, 0.0, 0.0, 0.0, 0.0, 0.0, 0.0, 0.0, 0.0, 0.0, 0.0, 0.0, 0.0, 0.0, 0.0, 0.0, 0.0, 0.0, 0.0, 0.0, 0.0, 0.0, 0.0, 0.0, 0.0, 0.0, 0.0, 0.0, 0.0, 0.0, 0.0, 0.0, 0.0, 0.0, 0.0, 0.0, 0.0, 0.0, 0.0, 0.0, 0.0, 0.0, 0.0, 0.0, 0.0, 0.0, 0.0, 0.0, 0.0, 0.0, 0.0, 0.0, 0.0, 0.0, 0.0, 0.0, 0.0, 0.0, 0.0, 0.0, 0.0, 0.0, 0.0, 0.0, 0.0, 0.0, 0.0, 0.0, 0.0, 0.0, 0.0, 0.0, 0.0, 0.0, 0.0, 0.0, 0.0, 0.0, 0.0, 0.0, 0.0, 0.0, 0.0, 0.0, 0.0, 0.0, 0.0, 0.0, 0.0, 0.0, 0.0, 0.0, 0.0, 0.0, 0.0, 0.0, 0.0, 0.0, 0.0, 0.0, 0.0, 0.0, 0.0, 0.0, 0.0, 0.0, 0.0, 0.0, 0.0, 0.0, 0.0, 0.0, 0.0, 0.0, 0.0, 0.0, 0.0, 0.0, 0.0, 0.0, 0.0, 0.0, 0.0, 0.0, 0.0, 0.0, 0.0, 0.0, 0.0, 0.0, 0.0, 0.0, 0.0, 0.0, 0.0, 0.0, 0.0, 0.0, 0.0, 0.0, 0.0, 0.0, 0.0, 0.0, 0.0, 0.0, 0.0, 0.0, 0.0, 0.0, 0.0, 0.0, 0.0, 0.0, 0.0, 0.0, 0.0, 0.0, 0.0, 0.0, 0.0, 0.0, 0.0, 0.0, 0.0, 0.0, 0.0, 0.0, 0.0, 0.0, 0.0, 0.0, 0.0, 0.0, 0.0, 0.0, 0.0, 0.0, 0.0, 0.0, 0.0, 0.0, 0.0, 0.0, 0.0, 0.0, 0.0, 0.0, 0.0, 0.0, 0.0, 0.0, 0.0, 0.0, 0.0, 0.0, 0.0, 0.0, 0.0, 0.0, 0.0, 0.0, 0.0, 0.0, 0.0, 0.0, 0.0, 0.0, 0.0, 0.0, 0.0, 0.0, 0.0, 0.0, 0.0, 0.0, 0.0, 0.0, 0.0, 0.0, 0.0, 0.0, 0.0, 0.0, 0.0, 0.0, 0.0, 0.0, 0.0, 0.0, 0.0, 0.0, 0.0, 0.0, 0.0, 0.0, 0.0, 0.0, 0.0, 0.0, 0.0, 0.0, 0.0, 0.0, 0.0, 0.0, 0.0, 0.0, 0.0, 0.0, 0.0, 0.0, 0.0, 0.0, 0.0, 0.0, 0.0, 0.0, 0.0, 0.0, 0.0, 0.0, 0.0, 0.0, 0.0, 0.0, 0.0, 0.0, 0.0, 0.0, 0.0, 0.0, 0.0, 0.0, 0.0, 0.0, 0.0, 0.0, 0.0, 0.0, 0.0, 0.0, 0.0, 0.0, 0.0, 0.0, 0.0, 0.0, 0.0, 0.0, 0.0, 0.0, 0.0, 0.0, 0.0, 0.0, 0.0, 0.0, 0.0, 0.0, 0.0, 0.0, 0.0, 0.0, 0.0, 0.0, 0.0, 0.0, 0.0, 0.0, 0.0, 0.0, 0.0, 0.0, 0.0, 0.0, 0.0, 0.0, 0.0, 0.0, 0.0, 0.0, 0.0, 0.0, 0.0, 0.0, 0.0, 0.0, 0.0, 0.0, 0.0, 0.0, 0.0, 0.0, 0.0, 0.0, 0.0, 0.0, 0.0, 0.0, 0.0, 0.0, 0.0, 0.0, 0.0, 0.0, 0.0, 0.0, 0.0, 0.0, 0.0, 0.0, 0.0, 0.0, 0.0, 0.0, 0.0, 0.0, 0.0, 0.0, 0.0, 0.0, 0.0, 0.0, 0.0, 0.0, 0.0, 0.0, 0.0, 0.0, 0.0, 0.0, 0.0, 0.0, 0.0, 0.0, 0.0, 0.0, 0.0, 0.0, 0.0, 0.0, 0.0, 0.0, 0.0, 0.0, 0.0, 0.0, 0.0, 0.0, 0.0, 0.0, 0.0, 0.0, 0.0, 0.0, 0.0, 0.0, 0.0, 0.0, 0.0, 0.0, 0.0, 0.0, 0.0, 0.0, 0.0, 0.0, 0.0, 0.0, 0.0, 0.0, 0.0, 0.0, 0.0, 0.0, 0.0, 0.0, 0.0, 0.0, 0.0, 0.0, 0.0, 0.0, 0.0, 0.0, 0.0, 0.0, 0.0, 0.0, 0.0, 0.0, 0.0, 0.0, 0.0, 0.0, 0.0, 0.0, 0.0, 0.0, 0.0, 0.0, 0.0, 0.0, 0.0, 0.0, 0.0, 0.0, 0.0, 0.0, 0.0, 0.0, 0.0, 0.0, 0.0, 0.0, 0.0, 0.0, 0.0, 0.0, 0.0, 0.0, 0.0, 0.0, 0.0, 0.0, 0.0, 0.0, 0.0, 0.0, 0.0, 0.0, 0.0, 0.0, 0.0, 0.0, 0.0, 0.0, 0.0, 0.0, 0.0, 0.0, 0.0, 0.0, 0.0, 0.0, 0.0, 0.0, 0.0, 0.0, 0.0, 0.0, 0.0, 0.0, 0.0, 0.0, 0.0, 0.0, 0.0, 0.0, 0.0, 0.0, 0.0, 0.0, 0.0, 0.0, 0.0, 0.0, 0.0, 0.0, 0.0, 0.0, 0.0, 0.0, 0.0, 0.0, 0.0, 0.0, 0.0, 0.0, 0.0, 0.0, 0.0, 0.0, 0.0, 0.0, 0.0, 0.0, 0.0, 0.0, 0.0, 0.0, 0.0, 0.0, 0.0, 0.0, 0.0, 0.0, 0.0, 0.0, 0.0, 0.0, 0.0, 0.0, 0.0, 0.0, 0.0, 0.0, 0.0, 0.0, 0.0, 0.0, 0.0, 0.0, 0.0, 0.0, 0.0, 0.0, 0.0, 0.0, 0.0, 0.0, 0.0, 0.0, 0.0, 0.0, 0.0, 0.0, 0.0, 0.0, 0.0, 0.0, 0.0, 0.0, 0.0, 0.0, 0.0, 0.0, 0.0, 0.0, 0.0, 0.0, 0.0, 0.0, 0.0, 0.0, 0.0, 0.0, 0.0, 0.0, 0.0, 0.0, 0.0, 0.0, 0.0, 0.0, 0.0, 0.0, 0.0, 0.0, 0.0, 0.0, 0.0, 0.0, 0.0, 0.0, 0.0, 0.0, 0.0, 0.0, 0.0, 0.0, 0.0, 0.0, 0.0, 0.0, 0.0, 0.0, 0.0, 0.0, 0.0, 0.0, 0.0, 0.0, 0.0, 0.0, 0.0, 0.0, 0.0, 0.0, 0.0, 0.0, 0.0, 0.0, 0.0, 0.0, 0.0, 0.0, 0.0, 0.0, 0.0, 0.0, 0.0, 0.0, 0.0, 0.0, 0.0, 0.0, 0.0, 0.0, 0.0, 0.0, 0.0, 0.0, 0.0, 0.0, 0.0, 0.0, 0.0, 0.0, 0.0, 0.0, 0.0, 0.0, 0.0, 0.0, 0.0, 0.0, 0.0, 0.0, 0.0, 0.0, 0.0, 0.0, 0.0, 0.0, 0.0, 0.0, 0.0, 0.0, 0.0, 0.0, 0.0, 0.0, 0.0, 0.0, 0.0, 0.0, 0.0, 0.0, 0.0, 0.0, 0.0, 0.0, 0.0, 0.0, 0.0, 0.0, 0.0, 0.0, 0.0, 0.0, 0.0, 0.0, 0.0, 0.0, 0.0, 0.0, 0.0, 0.0, 0.0, 0.0, 0.0, 0.0, 0.0, 0.0, 0.0, 0.0, 0.0, 0.0, 0.0, 0.0, 0.0, 0.0, 0.0, 0.0, 0.0, 0.0, 0.0, 0.0, 0.0, 0.0, 0.0, 0.0, 0.0, 0.0, 0.0, 0.0, 0.0, 0.0, 0.0, 0.0, 0.0, 0.0, 0.0, 0.0, 0.0, 0.0, 0.0, 0.0, 0.0, 0.0, 0.0, 0.0, 0.0, 0.0, 0.0, 0.0, 0.0, 0.0, 0.0, 0.0, 0.0, 0.0, 0.0, 0.0, 0.0, 0.0, 0.0, 0.0, 0.0, 0.0, 0.0, 0.0, 0.0, 0.0, 0.0, 0.0, 0.0, 0.0, 0.0, 0.0, 0.0, 0.0, 0.0, 0.0, 0.0, 0.0, 0.0, 0.0, 0.0, 0.0, 0.0, 0.0, 0.0, 0.0, 0.0, 0.0, 0.0, 0.0, 0.0, 0.0, 0.0, 0.0, 0.0, 0.0, 0.0, 0.0, 0.0, 0.0, 0.0, 0.0, 0.0, 0.0, 0.0, 0.0, 0.0, 0.0, 0.0, 0.0, 0.0, 0.0, 0.0, 0.0, 0.0, 0.0, 0.0, 0.0, 0.0, 0.0, 0.0, 0.0, 0.0, 0.0, 0.0, 0.0, 0.0, 0.0, 0.0, 0.0, 0.0, 0.0, 0.0, 0.0, 0.0, 0.0, 0.0, 0.0, 0.0, 0.0, 0.0, 0.0, 0.0, 0.0, 0.0, 0.0, 0.0, 0.0, 0.0, 0.0, 0.0, 0.0, 0.0, 0.0, 0.0, 0.0, 0.0, 0.0, 0.0, 0.0, 0.0, 0.0, 0.0, 0.0, 0.0, 0.0, 0.0, 0.0, 0.0, 0.0, 0.0, 0.0, 0.0, 0.0, 0.0, 0.0, 0.0, 0.0, 0.0, 0.0, 0.0, 0.0, 0.0, 0.0, 0.0, 0.0, 0.0, 0.0, 0.0, 0.0, 0.0, 0.0, 0.0, 0.0, 0.0, 0.0, 0.0, 0.0, 0.0, 0.0, 0.0, 0.0, 0.0, 0.0, 0.0, 0.0, 0.0, 0.0, 0.0, 0.0, 0.0, 0.0, 0.0, 0.0, 0.0, 0.0, 0.0, 0.0, 0.0, 0.0, 0.0, 0.0, 0.0, 0.0, 0.0, 0.0, 0.0, 0.0, 0.0, 0.0, 0.0, 0.0, 0.0, 0.0, 0.0, 0.0, 0.0, 0.0, 0.0, 0.0, 0.0, 0.0, 0.0, 0.0, 0.0, 0.0, 0.0, 0.0, 0.0, 0.0, 0.0, 0.0, 0.0, 0.0, 0.0, 0.0, 0.0, 0.0, 0.0, 0.0, 0.0, 0.0, 0.0, 0.0, 0.0, 0.0, 0.0, 0.0, 0.0, 0.0, 0.0, 0.0, 0.0, 0.0, 0.0, 0.0, 0.0, 0.0, 0.0, 0.0, 0.0, 0.0, 0.0, 0.0, 0.0, 0.0, 0.0, 0.0, 0.0, 0.0, 0.0, 0.0, 0.0, 0.0, 0.0, 0.0, 0.0, 0.0, 0.0, 0.0, 0.0, 0.0, 0.0, 0.0, 0.0, 0.0, 0.0, 0.0, 0.0, 0.0])
me_circle_001.materials.append(mat_material_003)
me_circle_001.use_remesh_fix_poles = True
me_circle_001.use_remesh_preserve_attributes = False
me_circle_001.use_mirror_vertex_groups = False
me_circle_001.update()

# ---- objects
ob_light = bpy.data.objects.new('Light', light_light)
ob_camera = bpy.data.objects.new('Camera', cam_camera)
ob_flask = bpy.data.objects.new('Flask', me_circle)
ob_potion = bpy.data.objects.new('Potion', me_circle_002)
ob_cork = bpy.data.objects.new('Cork', me_circle_001)

# ---- transforms, parenting, visibility, modifiers, constraints
ob_light.location = (7.179, -2.123, 5.633)
ob_light.rotation_euler = (0.6503, 0.05522, 1.866)
ob_light.lock_rotations_4d = False
ob_light.empty_display_type = 'ARROWS'
ob_light.color = (0.0, 0.0, 0.0, 0.0)
ob_light.lineart.crease_threshold = 0.0
ob_camera.location = (7.359, -6.926, 5.919)
ob_camera.rotation_euler = (1.109, 0.0, 0.8149)
ob_camera.lock_rotations_4d = False
ob_camera.empty_display_type = 'ARROWS'
ob_camera.color = (0.0, 0.0, 0.0, 0.0)
ob_camera.display_type = 'WIRE'
ob_camera.lineart.crease_threshold = 0.0
ob_flask.location = (0.0, 0.0, 0.0)
ob_flask.scale = (0.841, 0.841, 0.841)
ob_flask.lineart.crease_threshold = 0.0
_m = ob_flask.modifiers.new('Subdivision', 'SUBSURF')
_m.uv_smooth = 'PRESERVE_CORNERS'
_m.levels = 3
_m.render_levels = 3
_m = ob_flask.modifiers.new('Solidify', 'SOLIDIFY')
_m.thickness = 0.03
_m = ob_flask.modifiers.new('Auto Smooth', 'NODES')
_m.node_group = ng_auto_smooth
_gi = [s.identifier for s in ng_auto_smooth.interface.items_tree if s.item_type == 'SOCKET' and s.in_out == 'INPUT']
_m[_gi[1]] = 0.5236  # Angle
ob_potion.location = (0.0, 0.0, -0.001077)
ob_potion.scale = (0.8452, 0.8452, 0.841)
ob_potion.lineart.crease_threshold = 0.0
_m = ob_potion.modifiers.new('Subdivision', 'SUBSURF')
_m.uv_smooth = 'PRESERVE_CORNERS'
_m.levels = 3
_m.render_levels = 3
_m = ob_potion.modifiers.new('Auto Smooth', 'NODES')
_m.node_group = ng_auto_smooth
_gi = [s.identifier for s in ng_auto_smooth.interface.items_tree if s.item_type == 'SOCKET' and s.in_out == 'INPUT']
_m[_gi[1]] = 0.5236  # Angle
ob_cork.location = (0.0, 0.0, 0.0)
ob_cork.scale = (0.841, 0.841, 0.841)
ob_cork.lineart.crease_threshold = 0.0
_m = ob_cork.modifiers.new('Subdivision', 'SUBSURF')
_m.uv_smooth = 'PRESERVE_CORNERS'
_m.levels = 3
_m.render_levels = 3
_m = ob_cork.modifiers.new('Auto Smooth', 'NODES')
_m.node_group = ng_auto_smooth
_gi = [s.identifier for s in ng_auto_smooth.interface.items_tree if s.item_type == 'SOCKET' and s.in_out == 'INPUT']
_m[_gi[1]] = 0.5236  # Angle

# ---- collection membership
col_collection.objects.link(ob_light)
col_collection.objects.link(ob_camera)
col_flask_of_potion.objects.link(ob_flask)
col_flask_of_potion.objects.link(ob_potion)
col_flask_of_potion.objects.link(ob_cork)

# ---- scene / render settings (as saved in the file)
scene.camera = ob_camera
scene.frame_start = 1; scene.frame_end = 250; scene.frame_set(1)
scene.render.engine = 'CYCLES'
scene.cycles.samples = 128
scene.cycles.sampling_pattern = 'TABULATED_SOBOL'
scene.cycles.use_adaptive_sampling = False
scene.cycles.use_light_tree = False
scene.view_settings.view_transform = 'Filmic'
bpy.context.view_layer.update()
